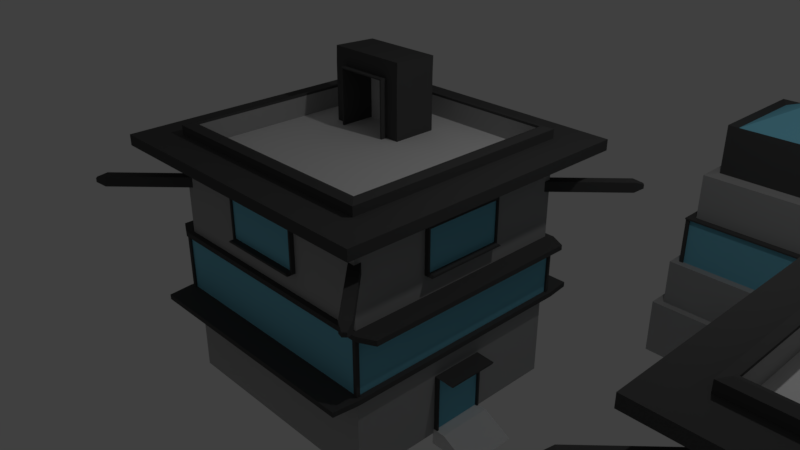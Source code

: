 # Source: First_Building.blend  (saved by Blender 2.79.0; exported with 4.5.12 LTS)
import bpy
from mathutils import Matrix  # noqa: F401  (used for matrix-valued properties, if any)

bpy.ops.wm.read_factory_settings(use_empty=True)
scene = bpy.context.scene
scene.name = 'Scene'

# ---- collections
col_collection_1 = bpy.data.collections.new('Collection 1'); scene.collection.children.link(col_collection_1)

# ---- materials (node trees are filled in below, after node groups)
mat_dark_metal = bpy.data.materials.new('Dark Metal')
mat_dark_metal.alpha_threshold = 0.0
mat_dark_metal.use_transparent_shadow = False
mat_dark_metal.diffuse_color = (0.08353, 0.08353, 0.08353, 1.0)
mat_dark_metal.roughness = 0.5
mat_dark_metal.specular_intensity = 0.9414
mat_dark_metal.line_color = (0.0, 0.0, 0.0, 1.0)
mat_opaque_glass = bpy.data.materials.new('Opaque Glass')
mat_opaque_glass.alpha_threshold = 0.0
mat_opaque_glass.use_transparent_shadow = False
mat_opaque_glass.diffuse_color = (0.2214, 0.6268, 0.8007, 1.0)
mat_opaque_glass.roughness = 0.5
mat_opaque_glass.specular_intensity = 1.0
mat_concrete = bpy.data.materials.new('Concrete')
mat_concrete.alpha_threshold = 0.0
mat_concrete.use_transparent_shadow = False
mat_concrete.diffuse_color = (0.4292, 0.4292, 0.4292, 1.0)
mat_concrete.specular_color = (0.448, 0.448, 0.448)
mat_concrete.roughness = 0.5
mat_concrete.specular_intensity = 0.1036
mat_white_concrete = bpy.data.materials.new('White Concrete')
mat_white_concrete.alpha_threshold = 0.0
mat_white_concrete.use_transparent_shadow = False
mat_white_concrete.roughness = 0.5
mat_white_concrete.specular_intensity = 0.0
mat_pure_black = bpy.data.materials.new('Pure Black')
mat_pure_black.alpha_threshold = 0.0
mat_pure_black.use_transparent_shadow = False
mat_pure_black.roughness = 0.5
mat_pure_black.specular_intensity = 0.0

# ---- material node trees

# ---- world
world_world = bpy.data.worlds.new('World'); scene.world = world_world
world_world.color = (0.05088, 0.05088, 0.05088)
world_world.use_sun_shadow = False
world_world.sun_shadow_jitter_overblur = 0.0
world_world.cycles.sampling_method = 'MANUAL'

# ---- cameras
cam_camera = bpy.data.cameras.new('Camera')
cam_camera.clip_end = 100.0
cam_camera.lens = 35.0
cam_camera.sensor_width = 32.0
cam_camera.sensor_height = 18.0
cam_camera.ortho_scale = 7.314
cam_camera.dof.focus_distance = 0.0
cam_camera.dof.aperture_fstop = 128.0

# ---- lights
light_lamp = bpy.data.lights.new('Lamp', 'POINT')
light_lamp.transmission_factor = 0.0
light_lamp.cutoff_distance = 30.0
light_lamp.energy = 100.0
light_lamp.shadow_buffer_clip_start = 1.001
light_lamp.shadow_soft_size = 0.1
light_lamp.shadow_maximum_resolution = 0.006
light_lamp.use_absolute_resolution = True

# ---- meshes
me_cube_005 = bpy.data.meshes.new('Cube.005')
me_cube_005.from_pydata([(-0.09669, 0.3469, 0.258), (-0.09669, 0.3469, -0.513), (-0.09668, 0.3, 0.258), (-0.09668, 0.3, -0.513), (-0.1454, 0.3469, 0.258), (-0.1454, 0.3469, -0.513), (-0.1454, 0.3, 0.258), (-0.1454, 0.3, -0.513), (-0.09669, -0.3469, -0.513), (-0.09669, -0.3469, 0.258), (-0.09669, -0.3, -0.513), (-0.09669, -0.3, 0.258), (-0.1454, -0.3469, -0.513), (-0.1454, -0.3469, 0.258), (-0.1454, -0.3, -0.513), (-0.1454, -0.3, 0.258), (-0.09496, -1.888e-06, 0.2761), (-0.1472, -1.888e-06, 0.2761), (-0.09496, 0.3714, 0.2761), (-0.09496, 0.3714, -0.5493), (-0.1472, 0.3714, 0.2761), (-0.1472, 0.3714, -0.5493), (-0.1472, -1.888e-06, 0.2761), (-0.09496, -1.888e-06, 0.2761), (-0.09496, -0.3714, 0.2761), (-0.09496, -0.3714, -0.5493), (-0.1472, -0.3714, -0.5493), (-0.1472, -0.3714, 0.2761), (-0.06156, 0.3469, 0.2563), (-0.06156, -1.888e-06, 0.2563), (-0.06156, 0.3469, -0.5146), (-0.05984, -0.3714, 0.2744), (-0.06156, -0.3469, 0.2563), (-0.06156, -1.888e-06, 0.2563), (-0.06156, -0.3469, -0.5146), (-0.05984, -1.888e-06, 0.2744), (-0.05984, 0.3714, 0.2744), (-0.05984, -1.888e-06, 0.2744), (-0.05984, 0.3714, -0.5509), (-0.05984, -0.3714, -0.5509), (0.1502, 0.3469, 0.2455), (0.1502, -1.888e-06, 0.2455), (0.1519, -0.3714, 0.2637), (0.1502, -0.3469, 0.2455), (0.1502, -1.888e-06, 0.2455), (0.1519, -1.888e-06, 0.2637), (0.1519, 0.3714, 0.2637), (0.1519, -1.888e-06, 0.2637), (-0.1454, 1.0, -0.5159), (-0.1454, 1.0, 2.535), (-0.1454, -1.0, -0.5159), (-0.1454, -1.0, 2.535), (-2.145, 1.0, -0.5159), (-2.145, 1.0, 2.535), (-2.145, -1.0, -0.5159), (-2.145, -1.0, 2.535), (-0.17, -0.9754, -0.4913), (-0.17, 0.9754, -0.4913), (-0.17, 0.9754, 2.511), (-0.17, -0.9754, 2.511), (-2.121, -0.9754, -0.4913), (-2.121, -0.9754, 2.511), (-2.121, 0.9754, -0.4913), (-2.121, 0.9754, 2.511), (-0.1454, 0.4024, 2.535), (-2.145, 0.4024, 2.535), (-0.17, 0.4269, 2.511), (-2.121, 0.4269, 2.511), (-0.839, 1.0, 2.535), (-0.8144, 0.9754, 2.511), (-0.839, 0.4024, 2.535), (-0.8144, 0.4269, 2.511), (-0.4142, 1.0, 2.535), (-0.4388, 0.9754, 2.511), (-0.4142, 0.4024, 2.535), (-0.4388, 0.4269, 2.511), (-0.839, 0.8638, 2.535), (-0.8144, 0.8392, 2.511), (-0.4142, 0.8638, 2.535), (-0.4388, 0.8392, 2.511), (-0.1561, 0.9843, 0.9775), (-0.1561, 0.9843, 1.042), (-0.1561, -0.9843, 0.9775), (-0.1561, -0.9843, 1.042), (-1.886, 0.9843, 0.9775), (-1.886, 0.9843, 1.042), (-1.886, -0.9843, 0.9775), (-1.886, -0.9843, 1.042), (-0.1831, 0.9624, 2.529), (-0.1831, 0.9624, 2.691), (-0.1831, -0.9624, 2.529), (-0.1831, -0.9624, 2.691), (-2.108, 0.9624, 2.529), (-2.108, 0.9624, 2.691), (-2.108, -0.9624, 2.529), (-2.108, -0.9624, 2.691), (-0.2178, 0.9277, 2.691), (-0.2178, -0.9277, 2.691), (-2.073, -0.9277, 2.691), (-2.073, 0.9277, 2.691), (-0.2178, 0.9277, 2.526), (-0.2178, -0.9277, 2.526), (-2.073, -0.9277, 2.526), (-2.073, 0.9277, 2.526), (-2.979, 1.776, -0.5159), (-2.979, 1.776, 0.838), (-2.979, -1.776, -0.5159), (-2.979, -1.776, 0.838), (-5.526, 1.776, -0.5159), (-5.526, 1.776, 0.838), (-5.526, -1.776, -0.5159), (-5.526, -1.776, 0.838), (-2.979, 1.776, 0.9752), (-2.979, -1.776, 0.9752), (-5.526, -1.776, 0.9752), (-5.526, 1.776, 0.9752), (-2.817, 1.938, 0.838), (-2.817, -1.938, 0.838), (-5.688, -1.938, 0.838), (-5.688, 1.938, 0.838), (-2.817, 1.938, 0.9015), (-2.817, -1.938, 0.9015), (-5.688, -1.938, 0.9015), (-5.688, 1.938, 0.9015), (-3.896, 0.9782, 0.9937), (-3.896, -0.9782, 0.9937), (-4.609, -0.9782, 0.9937), (-4.609, 0.9782, 0.9937), (-5.576, -0.3469, 0.2546), (-5.576, -0.3469, -0.5163), (-5.576, 1.263e-06, 0.2546), (-5.576, 1.263e-06, -0.5163), (-5.528, -0.3469, 0.2546), (-5.528, -0.3469, -0.5163), (-5.528, 1.267e-06, 0.2546), (-5.528, 1.267e-06, -0.5163), (-5.576, 0.3469, -0.5163), (-5.576, 0.3469, 0.2546), (-5.576, 1.263e-06, -0.5163), (-5.576, 1.263e-06, 0.2546), (-5.528, 0.3469, -0.5163), (-5.528, 0.3469, 0.2546), (-5.528, 1.267e-06, -0.5163), (-5.528, 1.267e-06, 0.2546), (-5.578, 1.263e-06, 0.2727), (-5.526, 1.268e-06, 0.2727), (-5.578, -0.3714, 0.2727), (-5.578, -0.3714, -0.5526), (-5.526, -0.3714, 0.2727), (-5.526, -0.3714, -0.5526), (-5.526, 1.268e-06, 0.2727), (-5.578, 1.263e-06, 0.2727), (-5.578, 0.3714, 0.2727), (-5.578, 0.3714, -0.5526), (-5.526, 0.3714, -0.5526), (-5.526, 0.3714, 0.2727), (-5.611, -0.3469, 0.2529), (-5.611, 1.26e-06, 0.2529), (-5.611, -0.3469, -0.518), (-5.613, 0.3714, 0.2711), (-5.611, 0.3469, 0.2529), (-5.611, 1.26e-06, 0.2529), (-5.611, 0.3469, -0.518), (-5.613, 1.26e-06, 0.2711), (-5.613, -0.3714, 0.2711), (-5.613, 1.26e-06, 0.2711), (-5.613, -0.3714, -0.5543), (-5.613, 0.3714, -0.5543), (-5.823, -0.3469, 0.2422), (-5.823, 1.242e-06, 0.2422), (-5.825, 0.3714, 0.2603), (-5.823, 0.3469, 0.2422), (-5.823, 1.242e-06, 0.2422), (-5.825, 1.241e-06, 0.2603), (-5.825, -0.3714, 0.2603), (-5.825, 1.241e-06, 0.2603), (-3.771, 1.816, -0.2223), (-3.771, 1.816, 0.3269), (-3.771, 1.735, -0.2223), (-3.771, 1.735, 0.3269), (-4.734, 1.816, -0.2223), (-4.734, 1.816, 0.3269), (-4.734, 1.735, -0.2223), (-4.734, 1.735, 0.3269), (-3.745, 1.735, -0.2486), (-3.745, 1.816, -0.2486), (-3.745, 1.816, 0.3532), (-3.745, 1.735, 0.3532), (-4.76, 1.735, -0.2486), (-4.76, 1.735, 0.3532), (-4.76, 1.816, -0.2486), (-4.76, 1.816, 0.3532), (-3.771, 1.788, -0.2223), (-3.771, 1.788, 0.3269), (-4.734, 1.788, 0.3269), (-4.734, 1.788, -0.2223), (-4.734, -1.816, -0.2223), (-4.734, -1.816, 0.3269), (-4.734, -1.735, -0.2223), (-4.734, -1.735, 0.3269), (-3.771, -1.816, -0.2223), (-3.771, -1.816, 0.3269), (-3.771, -1.735, -0.2223), (-3.771, -1.735, 0.3269), (-4.76, -1.735, -0.2486), (-4.76, -1.816, -0.2486), (-4.76, -1.816, 0.3532), (-4.76, -1.735, 0.3532), (-3.745, -1.735, -0.2486), (-3.745, -1.735, 0.3532), (-3.745, -1.816, -0.2486), (-3.745, -1.816, 0.3532), (-4.734, -1.788, -0.2223), (-4.734, -1.788, 0.3269), (-3.771, -1.788, 0.3269), (-3.771, -1.788, -0.2223), (-1.112, 0.9754, 1.345), (-1.112, 0.9754, 1.413), (-1.112, 0.428, 1.345), (-1.112, 0.428, 1.413), (-1.179, 0.9754, 1.345), (-1.179, 0.9754, 1.413), (-1.179, 0.428, 1.345), (-1.179, 0.428, 1.413), (-0.9218, 0.9754, 1.59), (-0.9218, 0.9754, 1.658), (-0.9218, 0.428, 1.59), (-0.9218, 0.428, 1.658), (-0.9896, 0.9754, 1.59), (-0.9896, 0.9754, 1.658), (-0.9896, 0.428, 1.59), (-0.9896, 0.428, 1.658), (-0.7424, 0.9754, 1.841), (-0.7424, 0.9754, 1.909), (-0.7424, 0.428, 1.841), (-0.7424, 0.428, 1.909), (-0.8102, 0.9754, 1.841), (-0.8102, 0.9754, 1.909), (-0.8102, 0.428, 1.841), (-0.8102, 0.428, 1.909), (-0.5426, 0.9754, 2.065), (-0.5426, 0.9754, 2.132), (-0.5426, 0.428, 2.065), (-0.5426, 0.428, 2.132), (-0.6103, 0.9754, 2.065), (-0.6103, 0.9754, 2.132), (-0.6103, 0.428, 2.065), (-0.6103, 0.428, 2.132)], [], [(13, 12, 26, 27), (5, 1, 3, 7), (3, 2, 6, 7), (1, 0, 2, 3), (11, 15, 22, 23), (7, 6, 4, 5), (8, 12, 14, 10), (15, 13, 27, 22), (11, 10, 14, 15), (9, 8, 10, 11), (2, 0, 28, 29), (15, 14, 12, 13), (18, 20, 17, 16), (21, 20, 18, 19), (27, 24, 23, 22), (27, 26, 25, 24), (19, 18, 36, 38), (6, 2, 16, 17), (9, 11, 33, 32), (1, 5, 21, 19), (12, 8, 25, 26), (5, 4, 20, 21), (1, 19, 38, 30), (4, 6, 17, 20), (31, 32, 43, 42), (36, 37, 47, 46), (34, 32, 31, 39), (28, 30, 38, 36), (24, 25, 39, 31), (8, 9, 32, 34), (25, 8, 34, 39), (0, 1, 30, 28), (16, 2, 29, 37), (18, 16, 37, 36), (23, 24, 31, 35), (11, 23, 35, 33), (41, 40, 46, 47), (43, 44, 45, 42), (37, 29, 41, 47), (29, 28, 40, 41), (33, 35, 45, 44), (32, 33, 44, 43), (28, 36, 46, 40), (35, 31, 42, 45), (48, 50, 56, 57), (50, 54, 55, 51), (54, 52, 53, 55), (52, 48, 49, 53), (50, 48, 52, 54), (49, 48, 57, 58), (51, 55, 65, 64), (56, 59, 61, 60), (60, 61, 63, 62), (62, 63, 58, 57), (56, 60, 62, 57), (68, 69, 77, 76), (50, 51, 59, 56), (63, 53, 68, 69), (65, 67, 66, 64), (59, 51, 64, 66), (61, 59, 66, 67), (55, 61, 67, 65), (69, 68, 70, 71), (53, 65, 70, 68), (65, 67, 71, 70), (67, 63, 69, 71), (66, 58, 73, 75), (73, 72, 74, 75), (58, 49, 72, 73), (49, 64, 74, 72), (64, 66, 75, 74), (79, 78, 76, 77), (72, 68, 76, 78), (73, 72, 78, 79), (69, 73, 79, 77), (80, 81, 83, 82), (82, 83, 87, 86), (86, 87, 85, 84), (84, 85, 81, 80), (82, 86, 84, 80), (87, 83, 81, 85), (27, 59, 56, 26), (20, 58, 57, 21), (49, 18, 19, 48), (24, 51, 50, 25), (22, 17, 20, 58, 66, 59, 27), (18, 49, 64, 51, 24, 23, 16), (88, 89, 91, 90), (90, 91, 95, 94), (94, 95, 93, 92), (92, 93, 89, 88), (95, 91, 97, 98), (99, 98, 102, 103), (93, 95, 98, 99), (91, 89, 96, 97), (89, 93, 99, 96), (97, 96, 100, 101), (96, 99, 103, 100), (98, 97, 101, 102), (104, 105, 107, 106), (106, 107, 111, 110), (110, 111, 109, 108), (108, 109, 105, 104), (106, 110, 108, 104), (113, 114, 122, 121), (113, 112, 124, 125), (115, 112, 120, 123), (109, 111, 118, 119), (112, 113, 121, 120), (119, 118, 122, 123), (117, 116, 120, 121), (116, 119, 123, 120), (118, 117, 121, 122), (107, 105, 116, 117), (105, 109, 119, 116), (111, 107, 117, 118), (114, 115, 123, 122), (126, 125, 124, 127), (112, 115, 127, 124), (114, 113, 125, 126), (115, 114, 126, 127), (141, 140, 154, 155), (133, 129, 131, 135), (131, 130, 134, 135), (129, 128, 130, 131), (139, 143, 150, 151), (135, 134, 132, 133), (136, 140, 142, 138), (143, 141, 155, 150), (139, 138, 142, 143), (137, 136, 138, 139), (130, 128, 156, 157), (143, 142, 140, 141), (146, 148, 145, 144), (149, 148, 146, 147), (155, 152, 151, 150), (155, 154, 153, 152), (147, 146, 164, 166), (134, 130, 144, 145), (137, 139, 161, 160), (129, 133, 149, 147), (140, 136, 153, 154), (133, 132, 148, 149), (129, 147, 166, 158), (132, 134, 145, 148), (159, 160, 171, 170), (164, 165, 175, 174), (162, 160, 159, 167), (156, 158, 166, 164), (152, 153, 167, 159), (136, 137, 160, 162), (153, 136, 162, 167), (128, 129, 158, 156), (144, 130, 157, 165), (146, 144, 165, 164), (151, 152, 159, 163), (139, 151, 163, 161), (169, 168, 174, 175), (171, 172, 173, 170), (165, 157, 169, 175), (157, 156, 168, 169), (161, 163, 173, 172), (160, 161, 172, 171), (156, 164, 174, 168), (163, 159, 170, 173), (178, 182, 188, 184), (178, 179, 183, 182), (182, 183, 189, 188), (177, 176, 192, 193), (180, 176, 185, 190), (176, 177, 186, 185), (185, 186, 187, 184), (188, 189, 191, 190), (184, 188, 190, 185), (189, 187, 186, 191), (177, 181, 191, 186), (181, 180, 190, 191), (183, 179, 187, 189), (179, 178, 184, 187), (195, 194, 193, 192), (176, 180, 195, 192), (181, 177, 193, 194), (180, 181, 194, 195), (198, 202, 208, 204), (198, 199, 203, 202), (202, 203, 209, 208), (197, 196, 212, 213), (200, 196, 205, 210), (196, 197, 206, 205), (205, 206, 207, 204), (208, 209, 211, 210), (204, 208, 210, 205), (209, 207, 206, 211), (197, 201, 211, 206), (201, 200, 210, 211), (203, 199, 207, 209), (199, 198, 204, 207), (215, 214, 213, 212), (196, 200, 215, 212), (201, 197, 213, 214), (200, 201, 214, 215), (216, 217, 219, 218), (218, 219, 223, 222), (222, 223, 221, 220), (220, 221, 217, 216), (218, 222, 220, 216), (223, 219, 217, 221), (224, 225, 227, 226), (226, 227, 231, 230), (230, 231, 229, 228), (228, 229, 225, 224), (226, 230, 228, 224), (231, 227, 225, 229), (232, 233, 235, 234), (234, 235, 239, 238), (238, 239, 237, 236), (236, 237, 233, 232), (234, 238, 236, 232), (239, 235, 233, 237), (240, 241, 243, 242), (242, 243, 247, 246), (246, 247, 245, 244), (244, 245, 241, 240), (242, 246, 244, 240), (247, 243, 241, 245)])
me_cube_005.polygons.foreach_set('material_index', [0, 0, 1, 1, 0, 1, 0, 0, 1, 1, 0, 1, 0, 0, 0, 0, 0, 0, 0, 0, 0, 0, 0, 0, 0, 0, 0, 0, 0, 0, 0, 0, 0, 0, 0, 0, 0, 0, 0, 0, 0, 0, 0, 0, 0, 0, 0, 0, 0, 0, 0, 0, 0, 0, 3, 0, 0, 0, 0, 0, 0, 0, 0, 0, 0, 0, 0, 0, 0, 0, 0, 0, 0, 0, 0, 0, 0, 0, 0, 0, 0, 0, 0, 0, 0, 0, 0, 2, 2, 2, 2, 2, 2, 2, 2, 2, 2, 2, 2, 2, 2, 2, 2, 2, 0, 0, 0, 0, 0, 0, 0, 0, 0, 0, 0, 0, 0, 1, 0, 0, 0, 0, 0, 0, 1, 0, 1, 0, 0, 0, 1, 0, 1, 0, 0, 0, 0, 0, 0, 0, 0, 0, 0, 0, 0, 0, 0, 0, 0, 0, 0, 0, 0, 0, 0, 0, 0, 0, 0, 0, 0, 0, 0, 0, 0, 0, 0, 0, 0, 0, 0, 0, 0, 0, 0, 0, 0, 0, 0, 1, 0, 0, 0, 0, 0, 0, 0, 0, 0, 0, 0, 0, 0, 0, 0, 0, 0, 1, 0, 0, 0, 2, 2, 2, 2, 2, 2, 2, 2, 2, 2, 2, 2, 2, 2, 2, 2, 2, 2, 2, 2, 2, 2, 2, 2])
me_cube_005.materials.append(mat_dark_metal)
me_cube_005.materials.append(mat_opaque_glass)
me_cube_005.materials.append(mat_concrete)
me_cube_005.materials.append(mat_white_concrete)
me_cube_005.materials.append(mat_pure_black)
me_cube_005.use_remesh_preserve_volume = False
me_cube_005.use_remesh_preserve_attributes = False
me_cube_005.use_mirror_vertex_groups = False
me_cube_005.update()
me_cube_004 = bpy.data.meshes.new('Cube.004')
me_cube_004.from_pydata([(0.3615, -0.6063, -0.5201), (0.3615, -0.6063, -1.291), (0.01454, -0.6063, -0.5201), (0.01454, -0.6063, -1.291), (0.3615, -0.5576, -0.5201), (0.3615, -0.5576, -1.291), (0.01454, -0.5576, -0.5201), (0.01454, -0.5576, -1.291), (-0.3324, -0.6063, -1.291), (-0.3324, -0.6063, -0.5201), (0.01454, -0.6063, -1.291), (0.01454, -0.6063, -0.5201), (-0.3324, -0.5576, -1.291), (-0.3324, -0.5576, -0.5201), (0.01454, -0.5576, -1.291), (0.01454, -0.5576, -0.5201), (0.01454, -0.608, -0.502), (0.01454, -0.5558, -0.502), (0.3859, -0.608, -0.502), (0.3859, -0.608, -1.327), (0.3859, -0.5558, -0.502), (0.3859, -0.5558, -1.327), (0.01454, -0.5558, -0.502), (0.01454, -0.608, -0.502), (-0.3569, -0.608, -0.502), (-0.3569, -0.608, -1.327), (-0.3569, -0.5558, -1.327), (-0.3569, -0.5558, -0.502), (0.3615, -0.6414, -0.5218), (0.01454, -0.6414, -0.5218), (0.3615, -0.6414, -1.293), (-0.3569, -0.6432, -0.5037), (-0.3324, -0.6414, -0.5218), (0.01454, -0.6414, -0.5218), (-0.3324, -0.6414, -1.293), (0.01454, -0.6432, -0.5037), (0.3859, -0.6432, -0.5037), (0.01454, -0.6432, -0.5037), (0.3859, -0.6432, -1.329), (-0.3569, -0.6432, -1.329), (0.3615, -0.8532, -0.5326), (0.01454, -0.8532, -0.5326), (-0.3569, -0.8549, -0.5144), (-0.3324, -0.8532, -0.5326), (0.01454, -0.8532, -0.5326), (0.01454, -0.8549, -0.5144), (0.3859, -0.8549, -0.5144), (0.01454, -0.8549, -0.5144), (-1.218, -0.5609, -1.276), (-1.218, -0.5609, -0.476), (-1.218, 1.846, -1.276), (-1.218, 1.846, -0.476), (1.189, -0.5609, -1.276), (1.189, -0.5609, -0.476), (1.189, 1.846, -1.276), (1.189, 1.846, -0.476), (-1.11, -0.4535, -0.476), (-1.11, 1.738, -0.476), (1.081, 1.738, -0.476), (1.081, -0.4535, -0.476), (-1.11, -0.4535, 0.1705), (-1.11, 1.738, 0.1705), (1.081, 1.738, 0.1705), (1.081, -0.4535, 0.1705), (-0.9954, -0.3385, 0.1705), (-0.9954, 1.623, 0.1705), (0.9663, 1.623, 0.1705), (0.9663, -0.3385, 0.1705), (-0.9954, -0.3385, 0.817), (-0.9954, 1.623, 0.817), (0.9663, 1.623, 0.817), (0.9663, -0.3385, 0.817), (-0.9261, -0.2692, 0.817), (-0.9261, 1.554, 0.817), (0.8971, 1.554, 0.817), (0.8971, -0.2692, 0.817), (-0.9261, -0.2692, 1.463), (-0.9261, 1.554, 1.463), (0.8971, 1.554, 1.463), (0.8971, -0.2692, 1.463), (-0.7805, -0.1236, 1.492), (-0.7805, 1.408, 1.492), (0.7514, 1.408, 1.492), (0.7514, -0.1236, 1.492), (-0.7805, -0.1236, 2.156), (-0.7805, 1.408, 2.156), (0.7514, 1.408, 2.156), (0.7514, -0.1236, 2.156), (-0.6899, -0.03297, 2.11), (-0.6899, 1.318, 2.11), (0.6608, 1.318, 2.11), (0.6608, -0.03297, 2.11), (-0.08207, 0.5748, 2.443), (-0.08207, 0.7099, 2.443), (0.053, 0.7099, 2.443), (0.053, 0.5748, 2.443), (-0.9954, -0.3385, 0.8376), (-0.9954, 1.623, 0.8376), (0.9663, 1.623, 0.8376), (0.9663, -0.3385, 0.8376), (-0.9261, -0.2692, 0.8376), (-0.9261, 1.554, 0.8376), (0.8971, 1.554, 0.8376), (0.8971, -0.2692, 0.8376), (-1.029, -0.3722, 0.817), (-1.029, 1.657, 0.817), (1.0, 1.657, 0.817), (1.0, -0.3722, 0.817), (1.0, -0.3722, 0.8376), (1.0, 1.657, 0.8376), (-1.029, -0.3722, 0.8376), (-1.029, 1.657, 0.8376), (-1.021, -0.3636, 0.1653), (-1.021, -0.3636, 0.8222), (-1.021, -0.3134, 0.1653), (-1.021, -0.3134, 0.8222), (-0.9703, -0.3636, 0.1653), (-0.9703, -0.3636, 0.8222), (-0.9703, -0.3134, 0.1653), (-0.9703, -0.3134, 0.8222), (0.9915, -0.3636, 0.1653), (0.9915, -0.3636, 0.8222), (0.9412, -0.3636, 0.1653), (0.9412, -0.3636, 0.8222), (0.9915, -0.3134, 0.1653), (0.9915, -0.3134, 0.8222), (0.9412, -0.3134, 0.1653), (0.9412, -0.3134, 0.8222), (0.9915, 1.648, 0.1653), (0.9915, 1.648, 0.8222), (0.9915, 1.598, 0.1653), (0.9915, 1.598, 0.8222), (0.9412, 1.648, 0.1653), (0.9412, 1.648, 0.8222), (0.9412, 1.598, 0.1653), (0.9412, 1.598, 0.8222), (-1.021, 1.648, 0.1653), (-1.021, 1.648, 0.8222), (-0.9703, 1.648, 0.1653), (-0.9703, 1.648, 0.8222), (-1.021, 1.598, 0.1653), (-1.021, 1.598, 0.8222), (-0.9703, 1.598, 0.1653), (-0.9703, 1.598, 0.8222)], [], [(13, 12, 26, 27), (5, 1, 3, 7), (3, 2, 6, 7), (1, 0, 2, 3), (11, 15, 22, 23), (7, 6, 4, 5), (8, 12, 14, 10), (15, 13, 27, 22), (11, 10, 14, 15), (9, 8, 10, 11), (2, 0, 28, 29), (15, 14, 12, 13), (18, 20, 17, 16), (21, 20, 18, 19), (27, 24, 23, 22), (27, 26, 25, 24), (19, 18, 36, 38), (6, 2, 16, 17), (9, 11, 33, 32), (1, 5, 21, 19), (12, 8, 25, 26), (5, 4, 20, 21), (1, 19, 38, 30), (4, 6, 17, 20), (31, 32, 43, 42), (36, 37, 47, 46), (34, 32, 31, 39), (28, 30, 38, 36), (24, 25, 39, 31), (8, 9, 32, 34), (25, 8, 34, 39), (0, 1, 30, 28), (16, 2, 29, 37), (18, 16, 37, 36), (23, 24, 31, 35), (11, 23, 35, 33), (41, 40, 46, 47), (43, 44, 45, 42), (37, 29, 41, 47), (29, 28, 40, 41), (33, 35, 45, 44), (32, 33, 44, 43), (28, 36, 46, 40), (35, 31, 42, 45), (48, 49, 51, 50), (50, 51, 55, 54), (54, 55, 53, 52), (52, 53, 49, 48), (50, 54, 52, 48), (53, 55, 58, 59), (56, 59, 63, 60), (51, 49, 56, 57), (49, 53, 59, 56), (55, 51, 57, 58), (62, 61, 65, 66), (58, 57, 61, 62), (59, 58, 62, 63), (57, 56, 60, 61), (67, 66, 70, 71), (63, 62, 66, 67), (61, 60, 64, 65), (60, 63, 67, 64), (69, 68, 104, 105), (65, 64, 68, 69), (64, 67, 71, 68), (66, 65, 69, 70), (75, 74, 78, 79), (75, 72, 100, 103), (71, 70, 106, 107), (72, 73, 101, 100), (79, 78, 82, 83), (73, 72, 76, 77), (72, 75, 79, 76), (74, 73, 77, 78), (80, 83, 87, 84), (77, 76, 80, 81), (76, 79, 83, 80), (78, 77, 81, 82), (87, 86, 90, 91), (82, 81, 85, 86), (83, 82, 86, 87), (81, 80, 84, 85), (89, 88, 92, 93), (85, 84, 88, 89), (84, 87, 91, 88), (86, 85, 89, 90), (94, 93, 92, 95), (88, 91, 95, 92), (90, 89, 93, 94), (91, 90, 94, 95), (96, 99, 103, 100), (98, 97, 101, 102), (99, 98, 102, 103), (97, 96, 100, 101), (73, 74, 102, 101), (97, 98, 109, 111), (99, 96, 110, 108), (74, 75, 103, 102), (105, 104, 110, 111), (107, 106, 109, 108), (104, 107, 108, 110), (106, 105, 111, 109), (98, 99, 108, 109), (68, 71, 107, 104), (96, 97, 111, 110), (70, 69, 105, 106), (112, 113, 115, 114), (114, 115, 119, 118), (118, 119, 117, 116), (116, 117, 113, 112), (114, 118, 116, 112), (119, 115, 113, 117), (120, 121, 123, 122), (122, 123, 127, 126), (126, 127, 125, 124), (124, 125, 121, 120), (122, 126, 124, 120), (127, 123, 121, 125), (128, 129, 131, 130), (130, 131, 135, 134), (134, 135, 133, 132), (132, 133, 129, 128), (130, 134, 132, 128), (135, 131, 129, 133), (136, 137, 139, 138), (138, 139, 143, 142), (142, 143, 141, 140), (140, 141, 137, 136), (138, 142, 140, 136), (143, 139, 137, 141)])
me_cube_004.polygons.foreach_set('material_index', [0, 0, 0, 1, 0, 0, 0, 0, 0, 1, 0, 0, 0, 0, 0, 0, 0, 0, 0, 0, 0, 0, 0, 0, 0, 0, 0, 0, 0, 0, 0, 0, 0, 0, 0, 0, 0, 0, 0, 0, 0, 0, 0, 0, 2, 2, 2, 2, 2, 2, 2, 2, 2, 2, 2, 2, 2, 2, 1, 2, 2, 2, 0, 1, 1, 1, 2, 2, 0, 2, 2, 2, 2, 2, 0, 2, 2, 2, 0, 0, 0, 0, 1, 0, 0, 0, 1, 1, 1, 1, 0, 0, 0, 0, 2, 0, 0, 2, 0, 0, 0, 0, 0, 0, 0, 0, 0, 0, 0, 0, 0, 0, 0, 0, 0, 0, 0, 0, 0, 0, 0, 0, 0, 0, 0, 0, 0, 0, 0, 0])
me_cube_004.materials.append(mat_dark_metal)
me_cube_004.materials.append(mat_opaque_glass)
me_cube_004.materials.append(mat_concrete)
me_cube_004.materials.append(mat_white_concrete)
me_cube_004.materials.append(mat_pure_black)
me_cube_004.use_remesh_preserve_volume = False
me_cube_004.use_remesh_preserve_attributes = False
me_cube_004.use_mirror_vertex_groups = False
me_cube_004.update()
me_cube_001 = bpy.data.meshes.new('Cube.001')
me_cube_001.from_pydata([(1.578, 1.578, -1.746), (1.578, -1.578, -1.746), (-1.578, -1.578, -1.746), (-1.578, 1.578, -1.746), (1.578, 1.578, 1.453), (1.578, -1.578, 1.453), (-1.578, -1.578, 1.453), (-1.578, 1.578, 1.453), (-1.302, -1.302, -1.909), (-1.302, -1.302, -1.685), (-1.302, -1.221, -1.909), (-1.302, -1.221, -1.685), (-1.221, -1.302, -1.909), (-1.221, -1.302, -1.685), (-1.221, -1.221, -1.909), (-1.221, -1.221, -1.685), (1.221, -1.302, -1.909), (1.221, -1.302, -1.685), (1.221, -1.221, -1.909), (1.221, -1.221, -1.685), (1.302, -1.302, -1.909), (1.302, -1.302, -1.685), (1.302, -1.221, -1.909), (1.302, -1.221, -1.685), (1.221, 1.221, -1.909), (1.221, 1.221, -1.685), (1.221, 1.302, -1.909), (1.221, 1.302, -1.685), (1.302, 1.221, -1.909), (1.302, 1.221, -1.685), (1.302, 1.302, -1.909), (1.302, 1.302, -1.685), (-1.302, 1.221, -1.909), (-1.302, 1.221, -1.685), (-1.302, 1.302, -1.909), (-1.302, 1.302, -1.685), (-1.221, 1.221, -1.909), (-1.221, 1.221, -1.685), (-1.221, 1.302, -1.909), (-1.221, 1.302, -1.685), (-1.302, -0.04073, -1.909), (-1.302, -0.04073, -1.685), (-1.302, 0.04073, -1.909), (-1.302, 0.04073, -1.685), (-1.221, -0.04073, -1.909), (-1.221, -0.04073, -1.685), (-1.221, 0.04073, -1.909), (-1.221, 0.04073, -1.685), (0.04073, -1.302, -1.909), (0.04073, -1.302, -1.685), (-0.04073, -1.302, -1.909), (-0.04073, -1.302, -1.685), (0.04073, -1.221, -1.909), (0.04073, -1.221, -1.685), (-0.04073, -1.221, -1.909), (-0.04073, -1.221, -1.685), (1.302, 0.04073, -1.909), (1.302, 0.04073, -1.685), (1.302, -0.04073, -1.909), (1.302, -0.04073, -1.685), (1.221, 0.04073, -1.909), (1.221, 0.04073, -1.685), (1.221, -0.04073, -1.909), (1.221, -0.04073, -1.685), (-0.04073, 1.302, -1.909), (-0.04073, 1.302, -1.685), (0.04073, 1.302, -1.909), (0.04073, 1.302, -1.685), (-0.04073, 1.221, -1.909), (-0.04073, 1.221, -1.685), (0.04073, 1.221, -1.909), (0.04073, 1.221, -1.685), (-0.1124, -0.1124, -1.909), (-0.1124, -0.1124, -1.711), (-0.1124, 0.1124, -1.909), (-0.1124, 0.1124, -1.711), (0.1124, -0.1124, -1.909), (0.1124, -0.1124, -1.711), (0.1124, 0.1124, -1.909), (0.1124, 0.1124, -1.711), (1.457, 1.457, 1.453), (1.457, -1.457, 1.453), (-1.457, 1.457, 1.453), (-1.457, -1.457, 1.453), (1.578, 1.578, 1.605), (1.578, -1.578, 1.605), (-1.578, 1.578, 1.605), (-1.578, -1.578, 1.605), (1.457, 1.457, 1.605), (1.457, -1.457, 1.605), (-1.457, 1.457, 1.605), (-1.457, -1.457, 1.605), (2.038, 2.038, 1.458), (2.038, -2.038, 1.458), (-2.038, 2.038, 1.458), (-2.038, -2.038, 1.458), (2.038, 2.038, 1.6), (-2.038, 2.038, 1.6), (2.038, -2.038, 1.6), (-2.038, -2.038, 1.6), (1.578, 1.578, 1.724), (1.578, -1.578, 1.724), (-1.578, 1.578, 1.724), (-1.578, -1.578, 1.724), (1.457, 1.457, 1.724), (1.457, -1.457, 1.724), (-1.457, 1.457, 1.724), (-1.457, -1.457, 1.724), (1.603, 0.3469, -0.9203), (1.603, 0.3469, -1.691), (1.603, -4.626e-07, -0.9203), (1.603, -4.626e-07, -1.691), (1.554, 0.3469, -0.9203), (1.554, 0.3469, -1.691), (1.554, -4.626e-07, -0.9203), (1.554, -4.626e-07, -1.691), (1.603, -0.3469, -1.691), (1.603, -0.3469, -0.9203), (1.603, -4.626e-07, -1.691), (1.603, -4.626e-07, -0.9203), (1.554, -0.3469, -1.691), (1.554, -0.3469, -0.9203), (1.554, -4.626e-07, -1.691), (1.554, -4.626e-07, -0.9203), (1.487, 1.487, 1.753), (1.487, -1.487, 1.753), (-1.487, 1.487, 1.753), (-1.487, -1.487, 1.753), (1.457, 1.457, 1.755), (1.457, -1.457, 1.755), (-1.457, 1.457, 1.755), (-1.457, -1.457, 1.755), (1.667, 0.3799, -1.909), (1.667, 0.3799, -1.685), (1.667, -0.3799, -1.909), (1.667, -0.3799, -1.685), (1.57, 0.3799, -1.909), (1.57, 0.3799, -1.685), (1.57, -0.3799, -1.909), (1.57, -0.3799, -1.685), (2.168, 0.3799, -1.909), (2.168, -0.3799, -1.909), (1.756, 0.3799, -1.685), (1.756, -0.3799, -1.685), (1.605, -4.613e-07, -0.9022), (1.552, -4.613e-07, -0.9022), (1.605, 0.3714, -0.9022), (1.605, 0.3714, -1.728), (1.552, 0.3714, -0.9022), (1.552, 0.3714, -1.728), (1.552, -4.613e-07, -0.9022), (1.605, -4.613e-07, -0.9022), (1.605, -0.3714, -0.9022), (1.605, -0.3714, -1.728), (1.552, -0.3714, -1.728), (1.552, -0.3714, -0.9022), (1.638, 0.3469, -0.922), (1.638, -4.625e-07, -0.922), (1.638, 0.3469, -1.693), (1.64, -0.3714, -0.9039), (1.638, -0.3469, -0.922), (1.638, -4.625e-07, -0.922), (1.638, -0.3469, -1.693), (1.64, -4.612e-07, -0.9039), (1.64, 0.3714, -0.9039), (1.64, -4.612e-07, -0.9039), (1.64, 0.3714, -1.729), (1.64, -0.3714, -1.729), (1.344, -1.439, 0.9326), (1.344, -1.439, 1.068), (1.439, -1.344, 0.9326), (1.439, -1.344, 1.068), (2.255, -2.35, 0.9326), (2.255, -2.35, 1.068), (2.35, -2.255, 1.068), (2.35, -2.255, 0.9326), (1.439, 1.344, 0.9326), (1.439, 1.344, 1.068), (1.344, 1.439, 0.9326), (1.344, 1.439, 1.068), (2.35, 2.255, 0.9326), (2.35, 2.255, 1.068), (2.255, 2.35, 1.068), (2.255, 2.35, 0.9326), (-1.344, 1.439, 0.9326), (-1.344, 1.439, 1.068), (-1.439, 1.344, 0.9326), (-1.439, 1.344, 1.068), (-2.255, 2.35, 0.9326), (-2.255, 2.35, 1.068), (-2.35, 2.255, 1.068), (-2.35, 2.255, 0.9326), (-1.439, -1.344, 0.9326), (-1.439, -1.344, 1.068), (-1.344, -1.439, 0.9326), (-1.344, -1.439, 1.068), (-2.35, -2.255, 0.9326), (-2.35, -2.255, 1.068), (-2.255, -2.35, 1.068), (-2.255, -2.35, 0.9326), (-1.69, -1.652, -0.5805), (-1.69, -1.652, -0.5128), (-1.69, 1.652, -0.5805), (-1.69, 1.652, -0.5128), (1.69, -1.652, -0.5805), (1.69, -1.652, -0.5128), (1.69, 1.652, -0.5805), (1.69, 1.652, -0.5128), (-1.652, -1.652, 0.2195), (-1.652, -1.652, 0.2872), (-1.652, 1.652, 0.2195), (-1.652, 1.652, 0.2872), (1.652, -1.652, 0.2195), (1.652, -1.652, 0.2872), (1.652, 1.652, 0.2195), (1.652, 1.652, 0.2872), (-1.617, -1.617, -0.5477), (-1.617, -1.617, 0.2544), (-1.617, 1.617, -0.5477), (-1.617, 1.617, 0.2544), (1.617, -1.617, -0.5477), (1.617, -1.617, 0.2544), (1.617, 1.617, -0.5477), (1.617, 1.617, 0.2544), (1.652, -1.986, -0.5805), (1.652, -1.986, -0.5128), (-1.652, -1.986, -0.5128), (-1.652, -1.986, -0.5805), (-1.652, 1.986, -0.5805), (-1.652, 1.986, -0.5128), (1.652, 1.986, -0.5128), (1.652, 1.986, -0.5805), (1.85, 0.3469, -0.9328), (1.85, -4.625e-07, -0.9328), (1.851, -0.3714, -0.9146), (1.85, -0.3469, -0.9328), (1.85, -4.625e-07, -0.9328), (1.851, -4.612e-07, -0.9146), (1.851, 0.3714, -0.9146), (1.851, -4.612e-07, -0.9146), (1.592, -1.642, -0.5522), (1.592, -1.642, 0.259), (1.592, -1.592, -0.5522), (1.592, -1.592, 0.259), (1.642, -1.642, -0.5522), (1.642, -1.642, 0.259), (1.642, -1.592, -0.5522), (1.642, -1.592, 0.259), (1.642, 1.592, -0.5522), (1.642, 1.592, 0.259), (1.592, 1.592, -0.5522), (1.592, 1.592, 0.259), (1.642, 1.642, -0.5522), (1.642, 1.642, 0.259), (1.592, 1.642, -0.5522), (1.592, 1.642, 0.259), (-1.592, 1.642, -0.5522), (-1.592, 1.642, 0.259), (-1.592, 1.592, -0.5522), (-1.592, 1.592, 0.259), (-1.642, 1.642, -0.5522), (-1.642, 1.642, 0.259), (-1.642, 1.592, -0.5522), (-1.642, 1.592, 0.259), (-1.642, -1.592, -0.5522), (-1.642, -1.592, 0.259), (-1.592, -1.592, -0.5522), (-1.592, -1.592, 0.259), (-1.642, -1.642, -0.5522), (-1.642, -1.642, 0.259), (-1.592, -1.642, -0.5522), (-1.592, -1.642, 0.259), (-1.872, -1.54, 0.2195), (-1.872, -1.54, 0.2872), (-1.872, 1.54, 0.2872), (-1.872, 1.54, 0.2195), (1.872, 1.54, 0.2195), (1.872, 1.54, 0.2872), (1.872, -1.54, 0.2872), (1.872, -1.54, 0.2195), (2.407, -2.37, 0.9734), (2.407, -2.37, 1.027), (2.37, -2.407, 1.027), (2.37, -2.407, 0.9734), (2.37, 2.407, 0.9734), (2.37, 2.407, 1.027), (2.407, 2.37, 1.027), (2.407, 2.37, 0.9734), (-2.407, 2.37, 0.9734), (-2.407, 2.37, 1.027), (-2.37, 2.407, 1.027), (-2.37, 2.407, 0.9734), (-2.37, -2.407, 0.9734), (-2.37, -2.407, 1.027), (-2.407, -2.37, 1.027), (-2.407, -2.37, 0.9734), (-0.1198, 0.7958, 2.206), (-0.1198, 0.7958, 1.435), (-0.4668, 0.7958, 2.206), (-0.4668, 0.7958, 1.435), (0.09438, 0.4035, 1.399), (-0.1198, 0.4018, 1.435), (1.547, 0.5433, 0.5894), (1.547, -0.5433, 1.14), (-0.8137, 0.7958, 1.435), (-0.8137, 0.7958, 2.206), (-0.4668, 0.7958, 1.435), (-0.4668, 0.7958, 2.206), (-0.8137, 0.4018, 1.435), (0.09438, 0.4035, 2.224), (1.547, -0.5433, 0.5894), (1.547, 0.5433, 1.14), (-0.4668, 0.4035, 2.224), (-0.09535, 0.3513, 2.224), (-0.09535, 0.3513, 1.399), (-0.09535, 0.4035, 2.224), (-0.09535, 0.4035, 1.399), (-0.4668, 0.4035, 2.224), (-0.8382, 0.3513, 2.224), (-0.8382, 0.3513, 1.399), (-0.8382, 0.4035, 1.399), (-0.8382, 0.4035, 2.224), (-0.1198, 0.3179, 2.205), (-0.4668, 0.3179, 2.205), (-0.1198, 0.3179, 1.434), (-0.8382, 0.3162, 2.223), (-0.8137, 0.3179, 2.205), (-0.4668, 0.3179, 2.205), (-0.8137, 0.3179, 1.434), (-0.09535, 0.3162, 2.223), (-0.09535, 0.3162, 1.397), (-0.8382, 0.3162, 1.397), (-0.1198, 1.007, 2.183), (-0.1198, 1.007, 1.412), (-0.4668, 1.007, 2.183), (-0.4668, 1.007, 1.412), (-0.8137, 1.007, 1.412), (-0.8137, 1.007, 2.183), (-0.4668, 1.007, 1.412), (-0.4668, 1.007, 2.183), (-0.09535, 1.009, 2.202), (-0.09535, 1.009, 1.376), (-0.4668, 1.009, 2.202), (-0.8382, 1.009, 1.376), (-0.8382, 1.009, 2.202), (-0.4668, 1.009, 2.202), (0.09438, 1.009, 1.376), (0.09438, 1.009, 2.202), (-1.028, 0.4035, 1.399), (-1.028, 0.4035, 2.224), (-1.028, 1.009, 2.202), (-1.028, 1.009, 1.376), (-0.4668, 0.412, 2.448), (-0.09535, 0.412, 2.448), (-0.8382, 0.412, 2.448), (-0.4668, 0.412, 2.448), (-0.4668, 1.017, 2.425), (-0.09535, 1.017, 2.425), (-0.8382, 1.017, 2.425), (-0.4668, 1.017, 2.425), (0.09438, 0.412, 2.448), (0.09438, 1.017, 2.425), (-1.028, 1.017, 2.425), (-1.028, 0.412, 2.448), (1.61, -0.5433, 0.5894), (1.61, -0.5433, 1.14), (1.61, 0.5433, 0.5894), (1.61, 0.5433, 1.14), (1.547, 0.572, 1.169), (1.61, 0.572, 1.169), (1.61, -0.572, 1.169), (1.61, -0.572, 0.5606), (1.547, 0.572, 0.5606), (1.547, -0.572, 1.169), (1.61, 0.572, 0.5606), (1.547, -0.572, 0.5606), (1.633, 0.5433, 0.5894), (1.633, 0.572, 0.5606), (1.633, -0.5433, 1.14), (1.633, -0.5433, 0.5894), (1.633, -0.572, 0.5606), (1.633, -0.572, 1.169), (1.633, 0.5433, 1.14), (1.633, 0.572, 1.169), (1.694, 0.5433, 0.5894), (1.694, 0.572, 0.5606), (1.694, -0.572, 0.5606), (1.694, -0.5433, 0.5894), (-0.5433, 1.547, 0.5894), (0.5433, 1.547, 1.14), (0.5433, 1.547, 0.5894), (-0.5433, 1.547, 1.14), (0.5433, 1.61, 0.5894), (0.5433, 1.61, 1.14), (-0.5433, 1.61, 0.5894), (-0.5433, 1.61, 1.14), (-0.572, 1.547, 1.169), (-0.572, 1.61, 1.169), (0.572, 1.61, 1.169), (0.572, 1.61, 0.5606), (-0.572, 1.547, 0.5606), (0.572, 1.547, 1.169), (-0.572, 1.61, 0.5606), (0.572, 1.547, 0.5606), (-0.5433, 1.633, 0.5894), (-0.572, 1.633, 0.5606), (0.5433, 1.633, 1.14), (0.5433, 1.633, 0.5894), (0.572, 1.633, 0.5606), (0.572, 1.633, 1.169), (-0.5433, 1.633, 1.14), (-0.572, 1.633, 1.169), (-0.5433, 1.694, 0.5894), (-0.572, 1.694, 0.5606), (0.572, 1.694, 0.5606), (0.5433, 1.694, 0.5894), (-1.547, -0.5433, 0.5894), (-1.547, 0.5433, 1.14), (-1.547, 0.5433, 0.5894), (-1.547, -0.5433, 1.14), (-1.61, 0.5433, 0.5894), (-1.61, 0.5433, 1.14), (-1.61, -0.5433, 0.5894), (-1.61, -0.5433, 1.14), (-1.547, -0.572, 1.169), (-1.61, -0.572, 1.169), (-1.61, 0.572, 1.169), (-1.61, 0.572, 0.5606), (-1.547, -0.572, 0.5606), (-1.547, 0.572, 1.169), (-1.61, -0.572, 0.5606), (-1.547, 0.572, 0.5606), (-1.633, -0.5433, 0.5894), (-1.633, -0.572, 0.5606), (-1.633, 0.5433, 1.14), (-1.633, 0.5433, 0.5894), (-1.633, 0.572, 0.5606), (-1.633, 0.572, 1.169), (-1.633, -0.5433, 1.14), (-1.633, -0.572, 1.169), (-1.694, -0.5433, 0.5894), (-1.694, -0.572, 0.5606), (-1.694, 0.572, 0.5606), (-1.694, 0.5433, 0.5894), (0.5433, -1.547, 0.5894), (-0.5433, -1.547, 1.14), (-0.5433, -1.547, 0.5894), (0.5433, -1.547, 1.14), (-0.5433, -1.61, 0.5894), (-0.5433, -1.61, 1.14), (0.5433, -1.61, 0.5894), (0.5433, -1.61, 1.14), (0.572, -1.547, 1.169), (0.572, -1.61, 1.169), (-0.572, -1.61, 1.169), (-0.572, -1.61, 0.5606), (0.572, -1.547, 0.5606), (-0.572, -1.547, 1.169), (0.572, -1.61, 0.5606), (-0.572, -1.547, 0.5606), (0.5433, -1.633, 0.5894), (0.572, -1.633, 0.5606), (-0.5433, -1.633, 1.14), (-0.5433, -1.633, 0.5894), (-0.572, -1.633, 0.5606), (-0.572, -1.633, 1.169), (0.5433, -1.633, 1.14), (0.572, -1.633, 1.169), (0.5433, -1.694, 0.5894), (0.572, -1.694, 0.5606), (-0.572, -1.694, 0.5606), (-0.5433, -1.694, 0.5894), (1.667, -1.534, -1.685), (1.667, -1.534, -1.909), (1.57, -1.534, -1.909), (1.57, -1.534, -1.685), (1.667, -1.622, -1.685), (1.667, -1.622, -1.909), (1.57, -1.622, -1.909), (1.57, -1.622, -1.685), (-1.526, -1.534, -1.685), (-1.526, -1.534, -1.909), (-1.526, -1.622, -1.685), (-1.526, -1.622, -1.909), (-1.626, -1.534, -1.685), (-1.626, -1.534, -1.909), (-1.626, -1.622, -1.685), (-1.626, -1.622, -1.909), (-1.526, 1.479, -1.685), (-1.526, 1.479, -1.909), (-1.626, 1.479, -1.685), (-1.626, 1.479, -1.909), (-1.526, 1.671, -1.685), (-1.526, 1.671, -1.909), (-1.626, 1.671, -1.685), (-1.626, 1.671, -1.909), (1.534, 1.479, -1.685), (1.534, 1.479, -1.909), (1.534, 1.671, -1.685), (1.534, 1.671, -1.909), (1.689, 1.479, -1.685), (1.689, 1.479, -1.909), (1.689, 1.671, -1.685), (1.689, 1.671, -1.909), (1.534, 0.6645, -1.685), (1.534, 0.6645, -1.909), (1.689, 0.6645, -1.685), (1.689, 0.6645, -1.909), (-1.526, -0.6939, -1.685), (-1.526, -0.6939, -1.909), (-1.626, -0.6939, -1.685), (-1.626, -0.6939, -1.909), (-1.526, -0.3553, -1.685), (-1.526, -0.3553, -1.909), (-1.626, -0.3553, -1.685), (-1.626, -0.3553, -1.909), (-1.526, 1.479, -1.563), (-1.626, 1.479, -1.563), (-1.526, -0.3553, -1.563), (-1.626, -0.3553, -1.563), (-1.526, -1.534, -1.551), (-1.626, -1.534, -1.551), (-1.526, -0.6939, -1.551), (-1.626, -0.6939, -1.551), (-1.925, -1.534, -1.685), (-1.925, -1.534, -1.909), (-1.925, 1.479, -1.685), (-1.925, 1.479, -1.909), (-1.925, -0.6939, -1.685), (-1.925, -0.6939, -1.909), (-1.925, -0.3553, -1.685), (-1.925, -0.3553, -1.909), (-1.925, 1.479, -1.563), (-1.925, -0.3553, -1.563), (-1.925, -1.534, -1.551), (-1.925, -0.6939, -1.551), (-2.775, -1.534, -1.685), (-2.775, -1.534, -1.909), (-2.775, -0.6939, -1.685), (-2.775, -0.6939, -1.909), (-2.775, -1.534, -1.551), (-2.775, -0.6939, -1.551), (-2.865, -1.534, -1.685), (-2.865, -1.534, -1.909), (-2.865, -0.6939, -1.685), (-2.865, -0.6939, -1.909), (-2.865, -1.534, -1.551), (-2.865, -0.6939, -1.551), (-2.775, 0.9795, -1.685), (-2.775, 0.9795, -1.909), (-2.865, 0.9795, -1.685), (-2.775, 0.9795, -1.551), (-2.865, 0.9795, -1.909), (-2.865, 0.9795, -1.551)], [], [(0, 1, 2, 3), (87, 86, 97, 99), (0, 4, 5, 1), (1, 5, 6, 2), (2, 6, 7, 3), (4, 0, 3, 7), (8, 9, 11, 10), (10, 11, 15, 14), (14, 15, 13, 12), (12, 13, 9, 8), (10, 14, 12, 8), (16, 17, 19, 18), (18, 19, 23, 22), (22, 23, 21, 20), (20, 21, 17, 16), (18, 22, 20, 16), (24, 25, 27, 26), (26, 27, 31, 30), (30, 31, 29, 28), (28, 29, 25, 24), (26, 30, 28, 24), (32, 33, 35, 34), (34, 35, 39, 38), (38, 39, 37, 36), (36, 37, 33, 32), (34, 38, 36, 32), (40, 41, 43, 42), (42, 43, 47, 46), (46, 47, 45, 44), (44, 45, 41, 40), (42, 46, 44, 40), (48, 49, 51, 50), (50, 51, 55, 54), (54, 55, 53, 52), (52, 53, 49, 48), (50, 54, 52, 48), (56, 57, 59, 58), (58, 59, 63, 62), (62, 63, 61, 60), (60, 61, 57, 56), (58, 62, 60, 56), (64, 65, 67, 66), (66, 67, 71, 70), (70, 71, 69, 68), (68, 69, 65, 64), (66, 70, 68, 64), (72, 73, 75, 74), (74, 75, 79, 78), (78, 79, 77, 76), (76, 77, 73, 72), (74, 78, 76, 72), (80, 82, 83, 81), (80, 81, 89, 88), (81, 83, 91, 89), (84, 85, 98, 96), (90, 88, 104, 106), (91, 90, 106, 107), (85, 84, 100, 101), (87, 85, 101, 103), (4, 7, 94, 92), (83, 82, 90, 91), (82, 80, 88, 90), (85, 87, 99, 98), (95, 93, 98, 99), (92, 94, 97, 96), (93, 92, 96, 98), (94, 95, 99, 97), (6, 5, 93, 95), (86, 84, 96, 97), (5, 4, 92, 93), (7, 6, 95, 94), (104, 105, 129, 128), (105, 107, 131, 129), (100, 102, 126, 124), (102, 103, 127, 126), (86, 87, 103, 102), (84, 86, 102, 100), (89, 91, 107, 105), (88, 89, 105, 104), (121, 120, 154, 155), (113, 109, 111, 115), (111, 110, 114, 115), (109, 108, 110, 111), (119, 123, 150, 151), (115, 114, 112, 113), (116, 120, 122, 118), (123, 121, 155, 150), (119, 118, 122, 123), (117, 116, 118, 119), (110, 108, 156, 157), (123, 122, 120, 121), (124, 126, 130, 128), (127, 125, 129, 131), (125, 124, 128, 129), (126, 127, 131, 130), (103, 101, 125, 127), (101, 100, 124, 125), (107, 106, 130, 131), (106, 104, 128, 130), (132, 133, 135, 134), (138, 134, 473, 474), (138, 139, 137, 136), (136, 137, 133, 132), (134, 138, 136, 132), (133, 137, 139, 135), (134, 132, 140, 141), (133, 135, 143, 142), (141, 140, 142, 143), (135, 134, 143), (132, 133, 142), (140, 132, 142), (134, 141, 143), (146, 148, 145, 144), (149, 148, 146, 147), (155, 152, 151, 150), (155, 154, 153, 152), (147, 146, 164, 166), (114, 110, 144, 145), (117, 119, 161, 160), (109, 113, 149, 147), (120, 116, 153, 154), (113, 112, 148, 149), (109, 147, 166, 158), (112, 114, 145, 148), (159, 160, 235, 234), (164, 165, 239, 238), (162, 160, 159, 167), (156, 158, 166, 164), (152, 153, 167, 159), (116, 117, 160, 162), (153, 116, 162, 167), (108, 109, 158, 156), (144, 110, 157, 165), (146, 144, 165, 164), (151, 152, 159, 163), (119, 151, 163, 161), (171, 174, 175, 170), (233, 232, 238, 239), (170, 175, 172, 168), (168, 172, 173, 169), (169, 173, 174, 171), (179, 182, 183, 178), (200, 201, 203, 202), (178, 183, 180, 176), (176, 180, 181, 177), (177, 181, 182, 179), (187, 190, 191, 186), (235, 236, 237, 234), (186, 191, 188, 184), (184, 188, 189, 185), (185, 189, 190, 187), (195, 198, 199, 194), (206, 207, 205, 204), (194, 199, 196, 192), (192, 196, 197, 193), (193, 197, 198, 195), (202, 206, 204, 200), (207, 203, 201, 205), (212, 213, 209, 208), (174, 281, 280, 175), (210, 211, 215, 214), (280, 281, 282, 283), (210, 214, 212, 208), (215, 211, 209, 213), (216, 217, 219, 218), (218, 219, 223, 222), (222, 223, 221, 220), (220, 221, 217, 216), (218, 222, 220, 216), (223, 219, 217, 221), (224, 225, 226, 227), (205, 225, 224, 204), (201, 226, 225, 205), (200, 227, 226, 201), (204, 224, 227, 200), (228, 229, 230, 231), (203, 229, 228, 202), (207, 230, 229, 203), (206, 231, 230, 207), (202, 228, 231, 206), (165, 157, 233, 239), (157, 156, 232, 233), (161, 163, 237, 236), (160, 161, 236, 235), (156, 164, 238, 232), (163, 159, 234, 237), (240, 241, 243, 242), (242, 243, 247, 246), (246, 247, 245, 244), (244, 245, 241, 240), (242, 246, 244, 240), (247, 243, 241, 245), (248, 249, 251, 250), (250, 251, 255, 254), (254, 255, 253, 252), (252, 253, 249, 248), (250, 254, 252, 248), (255, 251, 249, 253), (256, 257, 259, 258), (258, 259, 263, 262), (262, 263, 261, 260), (260, 261, 257, 256), (258, 262, 260, 256), (263, 259, 257, 261), (264, 265, 267, 266), (266, 267, 271, 270), (270, 271, 269, 268), (268, 269, 265, 264), (266, 270, 268, 264), (271, 267, 265, 269), (272, 273, 274, 275), (209, 273, 272, 208), (211, 274, 273, 209), (210, 275, 274, 211), (208, 272, 275, 210), (276, 277, 278, 279), (215, 277, 276, 214), (213, 278, 277, 215), (212, 279, 278, 213), (214, 276, 279, 212), (173, 282, 281, 174), (172, 283, 282, 173), (175, 280, 283, 172), (284, 285, 286, 287), (182, 285, 284, 183), (181, 286, 285, 182), (180, 287, 286, 181), (183, 284, 287, 180), (288, 289, 290, 291), (190, 289, 288, 191), (189, 290, 289, 190), (188, 291, 290, 189), (191, 288, 291, 188), (292, 293, 294, 295), (198, 293, 292, 199), (197, 294, 293, 198), (196, 295, 294, 197), (199, 292, 295, 196), (354, 355, 359, 358), (364, 365, 378, 379), (311, 303, 373, 368), (297, 296, 298, 299), (371, 370, 373, 375), (366, 367, 365, 364), (310, 302, 372, 375), (302, 311, 368, 372), (305, 304, 306, 307), (369, 368, 373, 370), (370, 371, 380, 381), (316, 315, 313, 314), (321, 320, 319, 318), (314, 313, 329, 330), (372, 368, 369, 374), (297, 301, 316, 314), (308, 304, 319, 320), (316, 301, 333, 341), (297, 314, 330, 324), (310, 303, 311, 302), (328, 326, 325, 331), (322, 324, 330, 329), (318, 319, 331, 325), (304, 305, 326, 328), (319, 304, 328, 331), (296, 297, 324, 322), (337, 336, 343, 344), (335, 334, 332, 333), (339, 337, 344, 345), (339, 338, 336, 337), (333, 332, 340, 341), (332, 334, 342, 340), (352, 353, 357, 356), (371, 374, 377, 380), (308, 320, 343, 336), (349, 321, 354, 363), (315, 309, 360, 353), (372, 374, 371, 375), (309, 300, 346, 347), (316, 300, 309, 315), (341, 346, 300, 316), (340, 347, 346, 341), (365, 367, 382, 378), (348, 349, 350, 351), (321, 349, 348, 320), (298, 296, 322, 326, 305, 307), (343, 351, 350, 344), (320, 348, 351, 343), (353, 360, 361, 357), (358, 362, 363, 354), (340, 342, 356, 357), (350, 349, 363, 362), (309, 347, 361, 360), (312, 315, 353, 352), (321, 317, 355, 354), (347, 340, 357, 361), (344, 350, 362, 358), (345, 344, 358, 359), (315, 321, 318, 325, 329, 313), (323, 322, 329, 325, 326, 327), (303, 310, 375, 373), (376, 379, 387, 384), (382, 376, 377, 383), (379, 378, 381, 380), (378, 382, 383, 381), (367, 366, 376, 382), (366, 364, 379, 376), (374, 369, 383, 377), (369, 370, 381, 383), (384, 387, 386, 385), (380, 377, 385, 386), (379, 380, 386, 387), (377, 376, 384, 385), (392, 393, 406, 407), (391, 389, 401, 396), (399, 398, 401, 403), (394, 395, 393, 392), (390, 388, 400, 403), (388, 391, 396, 400), (397, 396, 401, 398), (398, 399, 408, 409), (400, 396, 397, 402), (390, 389, 391, 388), (399, 402, 405, 408), (400, 402, 399, 403), (393, 395, 410, 406), (389, 390, 403, 401), (404, 407, 415, 412), (410, 404, 405, 411), (407, 406, 409, 408), (406, 410, 411, 409), (395, 394, 404, 410), (394, 392, 407, 404), (402, 397, 411, 405), (397, 398, 409, 411), (412, 415, 414, 413), (408, 405, 413, 414), (407, 408, 414, 415), (405, 404, 412, 413), (420, 421, 434, 435), (419, 417, 429, 424), (427, 426, 429, 431), (422, 423, 421, 420), (418, 416, 428, 431), (416, 419, 424, 428), (425, 424, 429, 426), (426, 427, 436, 437), (428, 424, 425, 430), (418, 417, 419, 416), (427, 430, 433, 436), (428, 430, 427, 431), (421, 423, 438, 434), (417, 418, 431, 429), (432, 435, 443, 440), (438, 432, 433, 439), (435, 434, 437, 436), (434, 438, 439, 437), (423, 422, 432, 438), (422, 420, 435, 432), (430, 425, 439, 433), (425, 426, 437, 439), (440, 443, 442, 441), (436, 433, 441, 442), (435, 436, 442, 443), (433, 432, 440, 441), (448, 449, 462, 463), (447, 445, 457, 452), (455, 454, 457, 459), (450, 451, 449, 448), (446, 444, 456, 459), (444, 447, 452, 456), (453, 452, 457, 454), (454, 455, 464, 465), (456, 452, 453, 458), (446, 445, 447, 444), (455, 458, 461, 464), (456, 458, 455, 459), (449, 451, 466, 462), (445, 446, 459, 457), (460, 463, 471, 468), (466, 460, 461, 467), (463, 462, 465, 464), (462, 466, 467, 465), (451, 450, 460, 466), (450, 448, 463, 460), (458, 453, 467, 461), (453, 454, 465, 467), (468, 471, 470, 469), (464, 461, 469, 470), (463, 464, 470, 471), (461, 460, 468, 469), (472, 475, 479, 476), (135, 139, 475, 472), (134, 135, 472, 473), (139, 138, 474, 475), (477, 476, 479, 478), (473, 472, 476, 477), (474, 478, 483, 481), (474, 473, 477, 478), (481, 483, 487, 485), (478, 479, 482, 483), (475, 474, 481, 480), (479, 475, 480, 482), (484, 485, 487, 486), (483, 482, 486, 487), (482, 480, 484, 486), (480, 508, 522, 520), (490, 488, 492, 494), (509, 511, 510, 508), (519, 517, 532, 533), (512, 488, 516, 518), (492, 493, 495, 494), (491, 490, 494, 495), (489, 491, 495, 493), (492, 488, 496, 498), (498, 496, 500, 502), (493, 492, 498, 499), (489, 493, 499, 497), (488, 489, 497, 496), (500, 501, 503, 502), (496, 497, 505, 504), (497, 499, 503, 501), (499, 498, 502, 503), (504, 505, 507, 506), (497, 501, 507, 505), (500, 496, 504, 506), (501, 500, 506, 507), (481, 485, 511, 509), (480, 481, 509, 508), (513, 512, 514, 515), (519, 523, 535, 533), (491, 489, 513, 515), (489, 488, 512, 513), (516, 517, 519, 518), (488, 490, 517, 516), (514, 512, 518, 519), (510, 511, 529, 528), (521, 520, 522, 523), (491, 515, 531, 527), (484, 480, 520, 521), (508, 510, 523, 522), (514, 510, 508, 512), (523, 519, 518, 522), (485, 484, 524, 525), (529, 525, 537, 539), (526, 527, 531, 530), (526, 530, 533, 532), (524, 534, 540, 536), (533, 535, 528, 530), (511, 485, 525, 529), (517, 490, 526, 532), (515, 514, 530, 531), (521, 523, 535, 534), (510, 514, 530, 528), (490, 491, 527, 526), (484, 521, 534, 524), (540, 541, 547, 546), (541, 538, 548, 551), (535, 528, 538, 541), (528, 529, 539, 538), (525, 524, 536, 537), (534, 535, 541, 540), (543, 542, 544, 545), (544, 542, 546, 547), (537, 536, 542, 543), (536, 540, 546, 542), (539, 537, 543, 545), (547, 541, 551, 553), (551, 548, 550, 553), (548, 549, 552, 550), (545, 544, 550, 552), (544, 547, 553, 550), (539, 545, 552, 549), (538, 539, 549, 548), (527, 526, 548, 549), (548, 526, 532, 551), (551, 532, 533, 535, 541), (550, 526, 527, 552), (526, 550, 553, 532), (532, 553, 551), (552, 527, 549)])
me_cube_001.polygons.foreach_set('material_index', [2, 0, 2, 2, 2, 2, 0, 0, 0, 0, 0, 0, 0, 0, 0, 0, 0, 0, 0, 0, 0, 0, 0, 0, 0, 0, 0, 0, 0, 0, 0, 0, 0, 0, 0, 0, 0, 0, 0, 0, 0, 0, 0, 0, 0, 0, 0, 0, 0, 0, 0, 3, 2, 2, 0, 2, 2, 0, 0, 0, 2, 2, 0, 0, 0, 0, 0, 0, 0, 0, 0, 0, 0, 0, 0, 0, 0, 2, 2, 0, 0, 0, 1, 0, 0, 0, 0, 0, 1, 0, 0, 0, 0, 0, 0, 0, 0, 0, 0, 3, 3, 3, 3, 3, 3, 3, 3, 3, 3, 3, 3, 3, 0, 0, 0, 0, 0, 0, 0, 0, 0, 0, 0, 0, 0, 0, 0, 0, 0, 0, 0, 0, 0, 0, 0, 0, 0, 0, 0, 0, 0, 0, 0, 0, 0, 0, 0, 0, 0, 0, 0, 0, 0, 0, 0, 0, 0, 0, 0, 0, 0, 0, 0, 0, 1, 1, 1, 1, 1, 1, 0, 0, 0, 0, 0, 0, 0, 0, 0, 0, 0, 0, 0, 0, 0, 0, 0, 0, 0, 0, 0, 0, 0, 0, 0, 0, 0, 0, 0, 0, 0, 0, 0, 0, 0, 0, 0, 0, 0, 0, 0, 0, 0, 0, 0, 0, 0, 0, 0, 0, 0, 0, 0, 0, 0, 0, 0, 0, 0, 0, 0, 0, 0, 0, 0, 0, 0, 0, 0, 0, 0, 4, 0, 1, 0, 0, 4, 0, 0, 0, 0, 0, 0, 0, 0, 0, 0, 0, 0, 0, 0, 0, 0, 0, 0, 0, 0, 0, 0, 0, 0, 0, 0, 0, 0, 0, 0, 0, 0, 0, 0, 0, 0, 0, 0, 0, 0, 0, 0, 0, 0, 0, 0, 0, 0, 0, 0, 0, 0, 0, 0, 0, 0, 0, 0, 0, 0, 0, 0, 0, 0, 0, 0, 0, 1, 0, 0, 0, 0, 0, 0, 0, 0, 0, 0, 0, 0, 0, 0, 0, 0, 0, 0, 0, 0, 0, 0, 0, 0, 0, 1, 0, 0, 0, 0, 0, 0, 0, 0, 0, 0, 0, 0, 0, 0, 0, 0, 0, 0, 0, 0, 0, 0, 0, 0, 0, 1, 0, 0, 0, 0, 0, 0, 0, 0, 0, 0, 0, 0, 0, 0, 0, 0, 0, 0, 0, 0, 0, 0, 3, 3, 3, 3, 3, 3, 3, 3, 3, 3, 3, 3, 3, 3, 3, 3, 3, 3, 3, 3, 3, 3, 3, 3, 3, 3, 3, 3, 3, 3, 3, 3, 3, 3, 3, 3, 3, 3, 3, 3, 3, 3, 3, 3, 3, 3, 3, 3, 3, 3, 3, 3, 3, 3, 3, 3, 3, 3, 3, 3, 3, 3, 3, 3, 3, 3, 3, 3, 3, 3, 3, 3, 3, 3, 3, 3, 3, 3, 3, 3, 3, 3, 3, 3, 3, 3, 3, 0, 0, 0])
me_cube_001.materials.append(mat_dark_metal)
me_cube_001.materials.append(mat_opaque_glass)
me_cube_001.materials.append(mat_concrete)
me_cube_001.materials.append(mat_white_concrete)
me_cube_001.materials.append(mat_pure_black)
me_cube_001.use_remesh_preserve_volume = False
me_cube_001.use_remesh_preserve_attributes = False
me_cube_001.use_mirror_vertex_groups = False
me_cube_001.update()
me_cube = bpy.data.meshes.new('Cube')
me_cube.from_pydata([(1.578, 1.578, -1.746), (1.578, -1.578, -1.746), (-1.578, -1.578, -1.746), (-1.578, 1.578, -1.746), (1.578, 1.578, 1.453), (1.578, -1.578, 1.453), (-1.578, -1.578, 1.453), (-1.578, 1.578, 1.453), (-1.302, -1.302, -1.909), (-1.302, -1.302, -1.685), (-1.302, -1.221, -1.909), (-1.302, -1.221, -1.685), (-1.221, -1.302, -1.909), (-1.221, -1.302, -1.685), (-1.221, -1.221, -1.909), (-1.221, -1.221, -1.685), (1.221, -1.302, -1.909), (1.221, -1.302, -1.685), (1.221, -1.221, -1.909), (1.221, -1.221, -1.685), (1.302, -1.302, -1.909), (1.302, -1.302, -1.685), (1.302, -1.221, -1.909), (1.302, -1.221, -1.685), (1.221, 1.221, -1.909), (1.221, 1.221, -1.685), (1.221, 1.302, -1.909), (1.221, 1.302, -1.685), (1.302, 1.221, -1.909), (1.302, 1.221, -1.685), (1.302, 1.302, -1.909), (1.302, 1.302, -1.685), (-1.302, 1.221, -1.909), (-1.302, 1.221, -1.685), (-1.302, 1.302, -1.909), (-1.302, 1.302, -1.685), (-1.221, 1.221, -1.909), (-1.221, 1.221, -1.685), (-1.221, 1.302, -1.909), (-1.221, 1.302, -1.685), (-1.302, -0.04073, -1.909), (-1.302, -0.04073, -1.685), (-1.302, 0.04073, -1.909), (-1.302, 0.04073, -1.685), (-1.221, -0.04073, -1.909), (-1.221, -0.04073, -1.685), (-1.221, 0.04073, -1.909), (-1.221, 0.04073, -1.685), (0.04073, -1.302, -1.909), (0.04073, -1.302, -1.685), (-0.04073, -1.302, -1.909), (-0.04073, -1.302, -1.685), (0.04073, -1.221, -1.909), (0.04073, -1.221, -1.685), (-0.04073, -1.221, -1.909), (-0.04073, -1.221, -1.685), (1.302, 0.04073, -1.909), (1.302, 0.04073, -1.685), (1.302, -0.04073, -1.909), (1.302, -0.04073, -1.685), (1.221, 0.04073, -1.909), (1.221, 0.04073, -1.685), (1.221, -0.04073, -1.909), (1.221, -0.04073, -1.685), (-0.04073, 1.302, -1.909), (-0.04073, 1.302, -1.685), (0.04073, 1.302, -1.909), (0.04073, 1.302, -1.685), (-0.04073, 1.221, -1.909), (-0.04073, 1.221, -1.685), (0.04073, 1.221, -1.909), (0.04073, 1.221, -1.685), (-0.1124, -0.1124, -1.909), (-0.1124, -0.1124, -1.711), (-0.1124, 0.1124, -1.909), (-0.1124, 0.1124, -1.711), (0.1124, -0.1124, -1.909), (0.1124, -0.1124, -1.711), (0.1124, 0.1124, -1.909), (0.1124, 0.1124, -1.711), (1.457, 1.457, 1.453), (1.457, -1.457, 1.453), (-1.457, 1.457, 1.453), (-1.457, -1.457, 1.453), (1.578, 1.578, 1.605), (1.578, -1.578, 1.605), (-1.578, 1.578, 1.605), (-1.578, -1.578, 1.605), (1.457, 1.457, 1.605), (1.457, -1.457, 1.605), (-1.457, 1.457, 1.605), (-1.457, -1.457, 1.605), (2.038, 2.038, 1.458), (2.038, -2.038, 1.458), (-2.038, 2.038, 1.458), (-2.038, -2.038, 1.458), (2.038, 2.038, 1.6), (-2.038, 2.038, 1.6), (2.038, -2.038, 1.6), (-2.038, -2.038, 1.6), (1.578, 1.578, 1.724), (1.578, -1.578, 1.724), (-1.578, 1.578, 1.724), (-1.578, -1.578, 1.724), (1.457, 1.457, 1.724), (1.457, -1.457, 1.724), (-1.457, 1.457, 1.724), (-1.457, -1.457, 1.724), (1.603, 0.3469, -0.9203), (1.603, 0.3469, -1.691), (1.603, -4.626e-07, -0.9203), (1.603, -4.626e-07, -1.691), (1.554, 0.3469, -0.9203), (1.554, 0.3469, -1.691), (1.554, -4.626e-07, -0.9203), (1.554, -4.626e-07, -1.691), (1.603, -0.3469, -1.691), (1.603, -0.3469, -0.9203), (1.603, -4.626e-07, -1.691), (1.603, -4.626e-07, -0.9203), (1.554, -0.3469, -1.691), (1.554, -0.3469, -0.9203), (1.554, -4.626e-07, -1.691), (1.554, -4.626e-07, -0.9203), (1.487, 1.487, 1.753), (1.487, -1.487, 1.753), (-1.487, 1.487, 1.753), (-1.487, -1.487, 1.753), (1.457, 1.457, 1.755), (1.457, -1.457, 1.755), (-1.457, 1.457, 1.755), (-1.457, -1.457, 1.755), (1.667, 0.3799, -1.909), (1.667, 0.3799, -1.685), (1.667, -0.3799, -1.909), (1.667, -0.3799, -1.685), (1.57, 0.3799, -1.909), (1.57, 0.3799, -1.685), (1.57, -0.3799, -1.909), (1.57, -0.3799, -1.685), (2.168, 0.3799, -1.909), (2.168, -0.3799, -1.909), (1.756, 0.3799, -1.685), (1.756, -0.3799, -1.685), (1.605, -4.613e-07, -0.9022), (1.552, -4.613e-07, -0.9022), (1.605, 0.3714, -0.9022), (1.605, 0.3714, -1.728), (1.552, 0.3714, -0.9022), (1.552, 0.3714, -1.728), (1.552, -4.613e-07, -0.9022), (1.605, -4.613e-07, -0.9022), (1.605, -0.3714, -0.9022), (1.605, -0.3714, -1.728), (1.552, -0.3714, -1.728), (1.552, -0.3714, -0.9022), (1.638, 0.3469, -0.922), (1.638, -4.625e-07, -0.922), (1.638, 0.3469, -1.693), (1.64, -0.3714, -0.9039), (1.638, -0.3469, -0.922), (1.638, -4.625e-07, -0.922), (1.638, -0.3469, -1.693), (1.64, -4.612e-07, -0.9039), (1.64, 0.3714, -0.9039), (1.64, -4.612e-07, -0.9039), (1.64, 0.3714, -1.729), (1.64, -0.3714, -1.729), (1.344, -1.439, 0.9326), (1.344, -1.439, 1.068), (1.439, -1.344, 0.9326), (1.439, -1.344, 1.068), (2.255, -2.35, 0.9326), (2.255, -2.35, 1.068), (2.35, -2.255, 1.068), (2.35, -2.255, 0.9326), (1.439, 1.344, 0.9326), (1.439, 1.344, 1.068), (1.344, 1.439, 0.9326), (1.344, 1.439, 1.068), (2.35, 2.255, 0.9326), (2.35, 2.255, 1.068), (2.255, 2.35, 1.068), (2.255, 2.35, 0.9326), (-1.344, 1.439, 0.9326), (-1.344, 1.439, 1.068), (-1.439, 1.344, 0.9326), (-1.439, 1.344, 1.068), (-2.255, 2.35, 0.9326), (-2.255, 2.35, 1.068), (-2.35, 2.255, 1.068), (-2.35, 2.255, 0.9326), (-1.439, -1.344, 0.9326), (-1.439, -1.344, 1.068), (-1.344, -1.439, 0.9326), (-1.344, -1.439, 1.068), (-2.35, -2.255, 0.9326), (-2.35, -2.255, 1.068), (-2.255, -2.35, 1.068), (-2.255, -2.35, 0.9326), (-1.69, -1.652, -0.5805), (-1.69, -1.652, -0.5128), (-1.69, 1.652, -0.5805), (-1.69, 1.652, -0.5128), (1.69, -1.652, -0.5805), (1.69, -1.652, -0.5128), (1.69, 1.652, -0.5805), (1.69, 1.652, -0.5128), (-1.652, -1.652, 0.2195), (-1.652, -1.652, 0.2872), (-1.652, 1.652, 0.2195), (-1.652, 1.652, 0.2872), (1.652, -1.652, 0.2195), (1.652, -1.652, 0.2872), (1.652, 1.652, 0.2195), (1.652, 1.652, 0.2872), (-1.617, -1.617, -0.5477), (-1.617, -1.617, 0.2544), (-1.617, 1.617, -0.5477), (-1.617, 1.617, 0.2544), (1.617, -1.617, -0.5477), (1.617, -1.617, 0.2544), (1.617, 1.617, -0.5477), (1.617, 1.617, 0.2544), (1.652, -1.986, -0.5805), (1.652, -1.986, -0.5128), (-1.652, -1.986, -0.5128), (-1.652, -1.986, -0.5805), (-1.652, 1.986, -0.5805), (-1.652, 1.986, -0.5128), (1.652, 1.986, -0.5128), (1.652, 1.986, -0.5805), (1.85, 0.3469, -0.9328), (1.85, -4.625e-07, -0.9328), (1.851, -0.3714, -0.9146), (1.85, -0.3469, -0.9328), (1.85, -4.625e-07, -0.9328), (1.851, -4.612e-07, -0.9146), (1.851, 0.3714, -0.9146), (1.851, -4.612e-07, -0.9146), (1.592, -1.642, -0.5522), (1.592, -1.642, 0.259), (1.592, -1.592, -0.5522), (1.592, -1.592, 0.259), (1.642, -1.642, -0.5522), (1.642, -1.642, 0.259), (1.642, -1.592, -0.5522), (1.642, -1.592, 0.259), (1.642, 1.592, -0.5522), (1.642, 1.592, 0.259), (1.592, 1.592, -0.5522), (1.592, 1.592, 0.259), (1.642, 1.642, -0.5522), (1.642, 1.642, 0.259), (1.592, 1.642, -0.5522), (1.592, 1.642, 0.259), (-1.592, 1.642, -0.5522), (-1.592, 1.642, 0.259), (-1.592, 1.592, -0.5522), (-1.592, 1.592, 0.259), (-1.642, 1.642, -0.5522), (-1.642, 1.642, 0.259), (-1.642, 1.592, -0.5522), (-1.642, 1.592, 0.259), (-1.642, -1.592, -0.5522), (-1.642, -1.592, 0.259), (-1.592, -1.592, -0.5522), (-1.592, -1.592, 0.259), (-1.642, -1.642, -0.5522), (-1.642, -1.642, 0.259), (-1.592, -1.642, -0.5522), (-1.592, -1.642, 0.259), (-1.872, -1.54, 0.2195), (-1.872, -1.54, 0.2872), (-1.872, 1.54, 0.2872), (-1.872, 1.54, 0.2195), (1.872, 1.54, 0.2195), (1.872, 1.54, 0.2872), (1.872, -1.54, 0.2872), (1.872, -1.54, 0.2195), (2.407, -2.37, 0.9734), (2.407, -2.37, 1.027), (2.37, -2.407, 1.027), (2.37, -2.407, 0.9734), (2.37, 2.407, 0.9734), (2.37, 2.407, 1.027), (2.407, 2.37, 1.027), (2.407, 2.37, 0.9734), (-2.407, 2.37, 0.9734), (-2.407, 2.37, 1.027), (-2.37, 2.407, 1.027), (-2.37, 2.407, 0.9734), (-2.37, -2.407, 0.9734), (-2.37, -2.407, 1.027), (-2.407, -2.37, 1.027), (-2.407, -2.37, 0.9734), (-0.1198, 0.7958, 2.206), (-0.1198, 0.7958, 1.435), (-0.4668, 0.7958, 2.206), (-0.4668, 0.7958, 1.435), (0.09438, 0.4035, 1.399), (-0.1198, 0.4018, 1.435), (1.547, 0.5433, 0.5894), (1.547, -0.5433, 1.14), (-0.8137, 0.7958, 1.435), (-0.8137, 0.7958, 2.206), (-0.4668, 0.7958, 1.435), (-0.4668, 0.7958, 2.206), (-0.8137, 0.4018, 1.435), (0.09438, 0.4035, 2.224), (1.547, -0.5433, 0.5894), (1.547, 0.5433, 1.14), (-0.4668, 0.4035, 2.224), (-0.09535, 0.3513, 2.224), (-0.09535, 0.3513, 1.399), (-0.09535, 0.4035, 2.224), (-0.09535, 0.4035, 1.399), (-0.4668, 0.4035, 2.224), (-0.8382, 0.3513, 2.224), (-0.8382, 0.3513, 1.399), (-0.8382, 0.4035, 1.399), (-0.8382, 0.4035, 2.224), (-0.1198, 0.3179, 2.205), (-0.4668, 0.3179, 2.205), (-0.1198, 0.3179, 1.434), (-0.8382, 0.3162, 2.223), (-0.8137, 0.3179, 2.205), (-0.4668, 0.3179, 2.205), (-0.8137, 0.3179, 1.434), (-0.09535, 0.3162, 2.223), (-0.09535, 0.3162, 1.397), (-0.8382, 0.3162, 1.397), (-0.1198, 1.007, 2.183), (-0.1198, 1.007, 1.412), (-0.4668, 1.007, 2.183), (-0.4668, 1.007, 1.412), (-0.8137, 1.007, 1.412), (-0.8137, 1.007, 2.183), (-0.4668, 1.007, 1.412), (-0.4668, 1.007, 2.183), (-0.09535, 1.009, 2.202), (-0.09535, 1.009, 1.376), (-0.4668, 1.009, 2.202), (-0.8382, 1.009, 1.376), (-0.8382, 1.009, 2.202), (-0.4668, 1.009, 2.202), (0.09438, 1.009, 1.376), (0.09438, 1.009, 2.202), (-1.028, 0.4035, 1.399), (-1.028, 0.4035, 2.224), (-1.028, 1.009, 2.202), (-1.028, 1.009, 1.376), (-0.4668, 0.412, 2.448), (-0.09535, 0.412, 2.448), (-0.8382, 0.412, 2.448), (-0.4668, 0.412, 2.448), (-0.4668, 1.017, 2.425), (-0.09535, 1.017, 2.425), (-0.8382, 1.017, 2.425), (-0.4668, 1.017, 2.425), (0.09438, 0.412, 2.448), (0.09438, 1.017, 2.425), (-1.028, 1.017, 2.425), (-1.028, 0.412, 2.448), (1.61, -0.5433, 0.5894), (1.61, -0.5433, 1.14), (1.61, 0.5433, 0.5894), (1.61, 0.5433, 1.14), (1.547, 0.572, 1.169), (1.61, 0.572, 1.169), (1.61, -0.572, 1.169), (1.61, -0.572, 0.5606), (1.547, 0.572, 0.5606), (1.547, -0.572, 1.169), (1.61, 0.572, 0.5606), (1.547, -0.572, 0.5606), (1.633, 0.5433, 0.5894), (1.633, 0.572, 0.5606), (1.633, -0.5433, 1.14), (1.633, -0.5433, 0.5894), (1.633, -0.572, 0.5606), (1.633, -0.572, 1.169), (1.633, 0.5433, 1.14), (1.633, 0.572, 1.169), (1.694, 0.5433, 0.5894), (1.694, 0.572, 0.5606), (1.694, -0.572, 0.5606), (1.694, -0.5433, 0.5894), (-0.5433, 1.547, 0.5894), (0.5433, 1.547, 1.14), (0.5433, 1.547, 0.5894), (-0.5433, 1.547, 1.14), (0.5433, 1.61, 0.5894), (0.5433, 1.61, 1.14), (-0.5433, 1.61, 0.5894), (-0.5433, 1.61, 1.14), (-0.572, 1.547, 1.169), (-0.572, 1.61, 1.169), (0.572, 1.61, 1.169), (0.572, 1.61, 0.5606), (-0.572, 1.547, 0.5606), (0.572, 1.547, 1.169), (-0.572, 1.61, 0.5606), (0.572, 1.547, 0.5606), (-0.5433, 1.633, 0.5894), (-0.572, 1.633, 0.5606), (0.5433, 1.633, 1.14), (0.5433, 1.633, 0.5894), (0.572, 1.633, 0.5606), (0.572, 1.633, 1.169), (-0.5433, 1.633, 1.14), (-0.572, 1.633, 1.169), (-0.5433, 1.694, 0.5894), (-0.572, 1.694, 0.5606), (0.572, 1.694, 0.5606), (0.5433, 1.694, 0.5894), (-1.547, -0.5433, 0.5894), (-1.547, 0.5433, 1.14), (-1.547, 0.5433, 0.5894), (-1.547, -0.5433, 1.14), (-1.61, 0.5433, 0.5894), (-1.61, 0.5433, 1.14), (-1.61, -0.5433, 0.5894), (-1.61, -0.5433, 1.14), (-1.547, -0.572, 1.169), (-1.61, -0.572, 1.169), (-1.61, 0.572, 1.169), (-1.61, 0.572, 0.5606), (-1.547, -0.572, 0.5606), (-1.547, 0.572, 1.169), (-1.61, -0.572, 0.5606), (-1.547, 0.572, 0.5606), (-1.633, -0.5433, 0.5894), (-1.633, -0.572, 0.5606), (-1.633, 0.5433, 1.14), (-1.633, 0.5433, 0.5894), (-1.633, 0.572, 0.5606), (-1.633, 0.572, 1.169), (-1.633, -0.5433, 1.14), (-1.633, -0.572, 1.169), (-1.694, -0.5433, 0.5894), (-1.694, -0.572, 0.5606), (-1.694, 0.572, 0.5606), (-1.694, 0.5433, 0.5894), (0.5433, -1.547, 0.5894), (-0.5433, -1.547, 1.14), (-0.5433, -1.547, 0.5894), (0.5433, -1.547, 1.14), (-0.5433, -1.61, 0.5894), (-0.5433, -1.61, 1.14), (0.5433, -1.61, 0.5894), (0.5433, -1.61, 1.14), (0.572, -1.547, 1.169), (0.572, -1.61, 1.169), (-0.572, -1.61, 1.169), (-0.572, -1.61, 0.5606), (0.572, -1.547, 0.5606), (-0.572, -1.547, 1.169), (0.572, -1.61, 0.5606), (-0.572, -1.547, 0.5606), (0.5433, -1.633, 0.5894), (0.572, -1.633, 0.5606), (-0.5433, -1.633, 1.14), (-0.5433, -1.633, 0.5894), (-0.572, -1.633, 0.5606), (-0.572, -1.633, 1.169), (0.5433, -1.633, 1.14), (0.572, -1.633, 1.169), (0.5433, -1.694, 0.5894), (0.572, -1.694, 0.5606), (-0.572, -1.694, 0.5606), (-0.5433, -1.694, 0.5894)], [], [(0, 1, 2, 3), (87, 86, 97, 99), (0, 4, 5, 1), (1, 5, 6, 2), (2, 6, 7, 3), (4, 0, 3, 7), (8, 9, 11, 10), (10, 11, 15, 14), (14, 15, 13, 12), (12, 13, 9, 8), (10, 14, 12, 8), (16, 17, 19, 18), (18, 19, 23, 22), (22, 23, 21, 20), (20, 21, 17, 16), (18, 22, 20, 16), (24, 25, 27, 26), (26, 27, 31, 30), (30, 31, 29, 28), (28, 29, 25, 24), (26, 30, 28, 24), (32, 33, 35, 34), (34, 35, 39, 38), (38, 39, 37, 36), (36, 37, 33, 32), (34, 38, 36, 32), (40, 41, 43, 42), (42, 43, 47, 46), (46, 47, 45, 44), (44, 45, 41, 40), (42, 46, 44, 40), (48, 49, 51, 50), (50, 51, 55, 54), (54, 55, 53, 52), (52, 53, 49, 48), (50, 54, 52, 48), (56, 57, 59, 58), (58, 59, 63, 62), (62, 63, 61, 60), (60, 61, 57, 56), (58, 62, 60, 56), (64, 65, 67, 66), (66, 67, 71, 70), (70, 71, 69, 68), (68, 69, 65, 64), (66, 70, 68, 64), (72, 73, 75, 74), (74, 75, 79, 78), (78, 79, 77, 76), (76, 77, 73, 72), (74, 78, 76, 72), (80, 82, 83, 81), (80, 81, 89, 88), (81, 83, 91, 89), (84, 85, 98, 96), (90, 88, 104, 106), (91, 90, 106, 107), (85, 84, 100, 101), (87, 85, 101, 103), (4, 7, 94, 92), (83, 82, 90, 91), (82, 80, 88, 90), (85, 87, 99, 98), (95, 93, 98, 99), (92, 94, 97, 96), (93, 92, 96, 98), (94, 95, 99, 97), (6, 5, 93, 95), (86, 84, 96, 97), (5, 4, 92, 93), (7, 6, 95, 94), (104, 105, 129, 128), (105, 107, 131, 129), (100, 102, 126, 124), (102, 103, 127, 126), (86, 87, 103, 102), (84, 86, 102, 100), (89, 91, 107, 105), (88, 89, 105, 104), (121, 120, 154, 155), (113, 109, 111, 115), (111, 110, 114, 115), (109, 108, 110, 111), (119, 123, 150, 151), (115, 114, 112, 113), (116, 120, 122, 118), (123, 121, 155, 150), (119, 118, 122, 123), (117, 116, 118, 119), (110, 108, 156, 157), (123, 122, 120, 121), (124, 126, 130, 128), (127, 125, 129, 131), (125, 124, 128, 129), (126, 127, 131, 130), (103, 101, 125, 127), (101, 100, 124, 125), (107, 106, 130, 131), (106, 104, 128, 130), (132, 133, 135, 134), (134, 135, 139, 138), (138, 139, 137, 136), (136, 137, 133, 132), (134, 138, 136, 132), (133, 137, 139, 135), (134, 132, 140, 141), (133, 135, 143, 142), (141, 140, 142, 143), (135, 134, 143), (132, 133, 142), (140, 132, 142), (134, 141, 143), (146, 148, 145, 144), (149, 148, 146, 147), (155, 152, 151, 150), (155, 154, 153, 152), (147, 146, 164, 166), (114, 110, 144, 145), (117, 119, 161, 160), (109, 113, 149, 147), (120, 116, 153, 154), (113, 112, 148, 149), (109, 147, 166, 158), (112, 114, 145, 148), (159, 160, 235, 234), (164, 165, 239, 238), (162, 160, 159, 167), (156, 158, 166, 164), (152, 153, 167, 159), (116, 117, 160, 162), (153, 116, 162, 167), (108, 109, 158, 156), (144, 110, 157, 165), (146, 144, 165, 164), (151, 152, 159, 163), (119, 151, 163, 161), (171, 174, 175, 170), (233, 232, 238, 239), (170, 175, 172, 168), (168, 172, 173, 169), (169, 173, 174, 171), (179, 182, 183, 178), (200, 201, 203, 202), (178, 183, 180, 176), (176, 180, 181, 177), (177, 181, 182, 179), (187, 190, 191, 186), (235, 236, 237, 234), (186, 191, 188, 184), (184, 188, 189, 185), (185, 189, 190, 187), (195, 198, 199, 194), (206, 207, 205, 204), (194, 199, 196, 192), (192, 196, 197, 193), (193, 197, 198, 195), (202, 206, 204, 200), (207, 203, 201, 205), (212, 213, 209, 208), (174, 281, 280, 175), (210, 211, 215, 214), (280, 281, 282, 283), (210, 214, 212, 208), (215, 211, 209, 213), (216, 217, 219, 218), (218, 219, 223, 222), (222, 223, 221, 220), (220, 221, 217, 216), (218, 222, 220, 216), (223, 219, 217, 221), (224, 225, 226, 227), (205, 225, 224, 204), (201, 226, 225, 205), (200, 227, 226, 201), (204, 224, 227, 200), (228, 229, 230, 231), (203, 229, 228, 202), (207, 230, 229, 203), (206, 231, 230, 207), (202, 228, 231, 206), (165, 157, 233, 239), (157, 156, 232, 233), (161, 163, 237, 236), (160, 161, 236, 235), (156, 164, 238, 232), (163, 159, 234, 237), (240, 241, 243, 242), (242, 243, 247, 246), (246, 247, 245, 244), (244, 245, 241, 240), (242, 246, 244, 240), (247, 243, 241, 245), (248, 249, 251, 250), (250, 251, 255, 254), (254, 255, 253, 252), (252, 253, 249, 248), (250, 254, 252, 248), (255, 251, 249, 253), (256, 257, 259, 258), (258, 259, 263, 262), (262, 263, 261, 260), (260, 261, 257, 256), (258, 262, 260, 256), (263, 259, 257, 261), (264, 265, 267, 266), (266, 267, 271, 270), (270, 271, 269, 268), (268, 269, 265, 264), (266, 270, 268, 264), (271, 267, 265, 269), (272, 273, 274, 275), (209, 273, 272, 208), (211, 274, 273, 209), (210, 275, 274, 211), (208, 272, 275, 210), (276, 277, 278, 279), (215, 277, 276, 214), (213, 278, 277, 215), (212, 279, 278, 213), (214, 276, 279, 212), (173, 282, 281, 174), (172, 283, 282, 173), (175, 280, 283, 172), (284, 285, 286, 287), (182, 285, 284, 183), (181, 286, 285, 182), (180, 287, 286, 181), (183, 284, 287, 180), (288, 289, 290, 291), (190, 289, 288, 191), (189, 290, 289, 190), (188, 291, 290, 189), (191, 288, 291, 188), (292, 293, 294, 295), (198, 293, 292, 199), (197, 294, 293, 198), (196, 295, 294, 197), (199, 292, 295, 196), (354, 355, 359, 358), (364, 365, 378, 379), (311, 303, 373, 368), (297, 296, 298, 299), (371, 370, 373, 375), (366, 367, 365, 364), (310, 302, 372, 375), (302, 311, 368, 372), (305, 304, 306, 307), (369, 368, 373, 370), (370, 371, 380, 381), (316, 315, 313, 314), (321, 320, 319, 318), (314, 313, 329, 330), (372, 368, 369, 374), (297, 301, 316, 314), (308, 304, 319, 320), (316, 301, 333, 341), (297, 314, 330, 324), (310, 303, 311, 302), (328, 326, 325, 331), (322, 324, 330, 329), (318, 319, 331, 325), (304, 305, 326, 328), (319, 304, 328, 331), (296, 297, 324, 322), (337, 336, 343, 344), (335, 334, 332, 333), (339, 337, 344, 345), (339, 338, 336, 337), (333, 332, 340, 341), (332, 334, 342, 340), (352, 353, 357, 356), (371, 374, 377, 380), (308, 320, 343, 336), (349, 321, 354, 363), (315, 309, 360, 353), (372, 374, 371, 375), (309, 300, 346, 347), (316, 300, 309, 315), (341, 346, 300, 316), (340, 347, 346, 341), (365, 367, 382, 378), (348, 349, 350, 351), (321, 349, 348, 320), (298, 296, 322, 326, 305, 307), (343, 351, 350, 344), (320, 348, 351, 343), (353, 360, 361, 357), (358, 362, 363, 354), (340, 342, 356, 357), (350, 349, 363, 362), (309, 347, 361, 360), (312, 315, 353, 352), (321, 317, 355, 354), (347, 340, 357, 361), (344, 350, 362, 358), (345, 344, 358, 359), (315, 321, 318, 325, 329, 313), (323, 322, 329, 325, 326, 327), (303, 310, 375, 373), (376, 379, 387, 384), (382, 376, 377, 383), (379, 378, 381, 380), (378, 382, 383, 381), (367, 366, 376, 382), (366, 364, 379, 376), (374, 369, 383, 377), (369, 370, 381, 383), (384, 387, 386, 385), (380, 377, 385, 386), (379, 380, 386, 387), (377, 376, 384, 385), (392, 393, 406, 407), (391, 389, 401, 396), (399, 398, 401, 403), (394, 395, 393, 392), (390, 388, 400, 403), (388, 391, 396, 400), (397, 396, 401, 398), (398, 399, 408, 409), (400, 396, 397, 402), (390, 389, 391, 388), (399, 402, 405, 408), (400, 402, 399, 403), (393, 395, 410, 406), (389, 390, 403, 401), (404, 407, 415, 412), (410, 404, 405, 411), (407, 406, 409, 408), (406, 410, 411, 409), (395, 394, 404, 410), (394, 392, 407, 404), (402, 397, 411, 405), (397, 398, 409, 411), (412, 415, 414, 413), (408, 405, 413, 414), (407, 408, 414, 415), (405, 404, 412, 413), (420, 421, 434, 435), (419, 417, 429, 424), (427, 426, 429, 431), (422, 423, 421, 420), (418, 416, 428, 431), (416, 419, 424, 428), (425, 424, 429, 426), (426, 427, 436, 437), (428, 424, 425, 430), (418, 417, 419, 416), (427, 430, 433, 436), (428, 430, 427, 431), (421, 423, 438, 434), (417, 418, 431, 429), (432, 435, 443, 440), (438, 432, 433, 439), (435, 434, 437, 436), (434, 438, 439, 437), (423, 422, 432, 438), (422, 420, 435, 432), (430, 425, 439, 433), (425, 426, 437, 439), (440, 443, 442, 441), (436, 433, 441, 442), (435, 436, 442, 443), (433, 432, 440, 441), (448, 449, 462, 463), (447, 445, 457, 452), (455, 454, 457, 459), (450, 451, 449, 448), (446, 444, 456, 459), (444, 447, 452, 456), (453, 452, 457, 454), (454, 455, 464, 465), (456, 452, 453, 458), (446, 445, 447, 444), (455, 458, 461, 464), (456, 458, 455, 459), (449, 451, 466, 462), (445, 446, 459, 457), (460, 463, 471, 468), (466, 460, 461, 467), (463, 462, 465, 464), (462, 466, 467, 465), (451, 450, 460, 466), (450, 448, 463, 460), (458, 453, 467, 461), (453, 454, 465, 467), (468, 471, 470, 469), (464, 461, 469, 470), (463, 464, 470, 471), (461, 460, 468, 469)])
me_cube.polygons.foreach_set('material_index', [2, 0, 2, 2, 2, 2, 0, 0, 0, 0, 0, 0, 0, 0, 0, 0, 0, 0, 0, 0, 0, 0, 0, 0, 0, 0, 0, 0, 0, 0, 0, 0, 0, 0, 0, 0, 0, 0, 0, 0, 0, 0, 0, 0, 0, 0, 0, 0, 0, 0, 0, 3, 2, 2, 0, 2, 2, 0, 0, 0, 2, 2, 0, 0, 0, 0, 0, 0, 0, 0, 0, 0, 0, 0, 0, 0, 0, 2, 2, 0, 0, 0, 1, 0, 0, 0, 0, 0, 1, 0, 0, 0, 0, 0, 0, 0, 0, 0, 0, 3, 3, 3, 3, 3, 3, 3, 3, 3, 3, 3, 3, 3, 0, 0, 0, 0, 0, 0, 0, 0, 0, 0, 0, 0, 0, 0, 0, 0, 0, 0, 0, 0, 0, 0, 0, 0, 0, 0, 0, 0, 0, 0, 0, 0, 0, 0, 0, 0, 0, 0, 0, 0, 0, 0, 0, 0, 0, 0, 0, 0, 0, 0, 0, 0, 1, 1, 1, 1, 1, 1, 0, 0, 0, 0, 0, 0, 0, 0, 0, 0, 0, 0, 0, 0, 0, 0, 0, 0, 0, 0, 0, 0, 0, 0, 0, 0, 0, 0, 0, 0, 0, 0, 0, 0, 0, 0, 0, 0, 0, 0, 0, 0, 0, 0, 0, 0, 0, 0, 0, 0, 0, 0, 0, 0, 0, 0, 0, 0, 0, 0, 0, 0, 0, 0, 0, 0, 0, 0, 0, 0, 0, 4, 0, 1, 0, 0, 4, 0, 0, 0, 0, 0, 0, 0, 0, 0, 0, 0, 0, 0, 0, 0, 0, 0, 0, 0, 0, 0, 0, 0, 0, 0, 0, 0, 0, 0, 0, 0, 0, 0, 0, 0, 0, 0, 0, 0, 0, 0, 0, 0, 0, 0, 0, 0, 0, 0, 0, 0, 0, 0, 0, 0, 0, 0, 0, 0, 0, 0, 0, 0, 0, 0, 0, 0, 1, 0, 0, 0, 0, 0, 0, 0, 0, 0, 0, 0, 0, 0, 0, 0, 0, 0, 0, 0, 0, 0, 0, 0, 0, 0, 1, 0, 0, 0, 0, 0, 0, 0, 0, 0, 0, 0, 0, 0, 0, 0, 0, 0, 0, 0, 0, 0, 0, 0, 0, 0, 1, 0, 0, 0, 0, 0, 0, 0, 0, 0, 0, 0, 0, 0, 0, 0, 0, 0, 0, 0, 0, 0, 0])
me_cube.materials.append(mat_dark_metal)
me_cube.materials.append(mat_opaque_glass)
me_cube.materials.append(mat_concrete)
me_cube.materials.append(mat_white_concrete)
me_cube.materials.append(mat_pure_black)
me_cube.use_remesh_preserve_volume = False
me_cube.use_remesh_preserve_attributes = False
me_cube.use_mirror_vertex_groups = False
me_cube.update()

# ---- objects
ob_cube_002 = bpy.data.objects.new('Cube.002', me_cube_005)
ob_cube_003 = bpy.data.objects.new('Cube.003', me_cube_004)
ob_cube_001 = bpy.data.objects.new('Cube.001', me_cube_001)
ob_cube = bpy.data.objects.new('Cube', me_cube)
ob_lamp = bpy.data.objects.new('Lamp', light_lamp)
ob_camera = bpy.data.objects.new('Camera', cam_camera)

# ---- transforms, parenting, visibility, modifiers, constraints
ob_cube_002.location = (5.328, -7.481, -1.393)
ob_cube_002.rotation_euler = (0.0, -0.0, 3.142)
ob_cube_002.lock_rotations_4d = False
ob_cube_002.empty_display_type = 'ARROWS'
ob_cube_002.lineart.crease_threshold = 0.0
ob_cube_003.location = (3.462, 3.878, -0.6325)
ob_cube_003.lock_rotations_4d = False
ob_cube_003.empty_display_type = 'ARROWS'
ob_cube_003.lineart.crease_threshold = 0.0
ob_cube_001.location = (6.967, 0.0, 0.0)
ob_cube_001.rotation_euler = (0.0, -0.0, 3.142)
ob_cube_001.lock_rotations_4d = False
ob_cube_001.empty_display_type = 'ARROWS'
ob_cube_001.lineart.crease_threshold = 0.0
ob_cube.location = (0.0, 0.0, 0.0)
ob_cube.lock_rotations_4d = False
ob_cube.empty_display_type = 'ARROWS'
ob_cube.lineart.crease_threshold = 0.0
ob_lamp.location = (4.076, 1.005, 5.904)
ob_lamp.rotation_euler = (0.6503, 0.05522, 1.866)
ob_lamp.lock_rotations_4d = False
ob_lamp.empty_display_type = 'ARROWS'
ob_lamp.color = (0.0, 0.0, 0.0, 0.0)
ob_lamp.lineart.crease_threshold = 0.0
ob_camera.location = (7.481, -6.508, 5.344)
ob_camera.rotation_euler = (1.109, 0.0, 0.8149)
ob_camera.lock_rotations_4d = False
ob_camera.empty_display_type = 'ARROWS'
ob_camera.color = (0.0, 0.0, 0.0, 0.0)
ob_camera.display_type = 'WIRE'
ob_camera.lineart.crease_threshold = 0.0

# ---- collection membership
col_collection_1.objects.link(ob_cube_002)
col_collection_1.objects.link(ob_cube_003)
col_collection_1.objects.link(ob_cube_001)
col_collection_1.objects.link(ob_cube)
col_collection_1.objects.link(ob_lamp)
col_collection_1.objects.link(ob_camera)

# ---- scene / render settings (as saved in the file)
scene.camera = ob_camera
scene.frame_start = 1; scene.frame_end = 250; scene.frame_set(1)
scene.render.engine = 'BLENDER_EEVEE_NEXT'
scene.render.resolution_percentage = 50
scene.render.dither_intensity = 0.0
scene.cycles.use_denoising = False
scene.cycles.samples = 128
scene.cycles.sampling_pattern = 'TABULATED_SOBOL'
scene.cycles.use_adaptive_sampling = False
scene.cycles.use_light_tree = False
scene.cycles.blur_glossy = 0.0
scene.cycles.sample_clamp_indirect = 0.0
scene.view_settings.view_transform = 'Standard'
bpy.context.view_layer.update()
